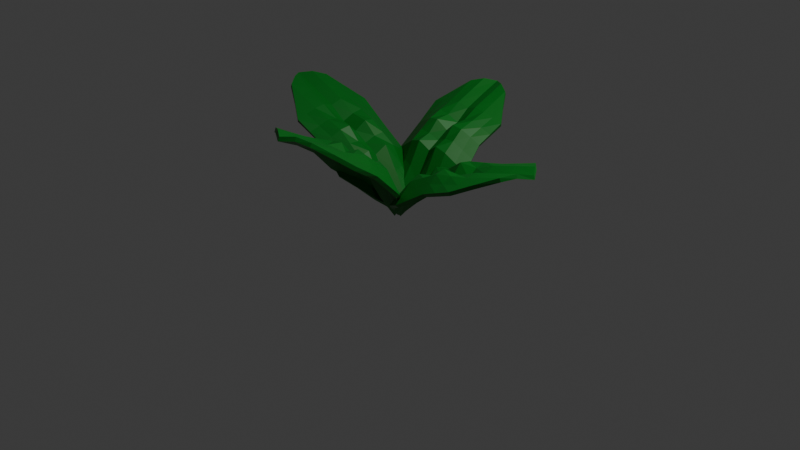 # Source: grass.blend  (saved by Blender 4.3.34; exported with 4.5.12 LTS)
import bpy
from mathutils import Matrix  # noqa: F401  (used for matrix-valued properties, if any)

bpy.ops.wm.read_factory_settings(use_empty=True)
scene = bpy.context.scene
scene.name = 'Scene'

# ---- collections
col_collection = bpy.data.collections.new('Collection'); scene.collection.children.link(col_collection)

# ---- materials (node trees are filled in below, after node groups)
mat_green = bpy.data.materials.new('green')

# ---- material node trees
mat_green.use_nodes = True; mat_green.node_tree.nodes.clear()
_N = mat_green.node_tree.nodes; _L = mat_green.node_tree.links
n0 = _N.new('ShaderNodeBsdfPrincipled'); n0.name = 'プリンシプルBSDF'; n0.location = (10, 300)
n0.inputs[0].default_value = (0.0, 0.1806, 0.01025, 1.0)
n1 = _N.new('ShaderNodeOutputMaterial'); n1.name = 'マテリアル出力'; n1.location = (300, 300)
_L.new(n0.outputs[0], n1.inputs[0])
n1.is_active_output = True

# ---- world
world_world = bpy.data.worlds.new('World'); scene.world = world_world
world_world.use_nodes = True; world_world.node_tree.nodes.clear()
_N = world_world.node_tree.nodes; _L = world_world.node_tree.links
n0 = _N.new('ShaderNodeOutputWorld'); n0.name = 'World Output'; n0.location = (300, 300)
n1 = _N.new('ShaderNodeBackground'); n1.name = 'Background'; n1.location = (10, 300)
n1.inputs[0].default_value = (0.05088, 0.05088, 0.05088, 1.0)
_L.new(n1.outputs[0], n0.inputs[0])
n0.is_active_output = True
world_world.color = (0.05088, 0.05088, 0.05088)
world_world.sun_shadow_jitter_overblur = 0.0

# ---- cameras
cam_camera = bpy.data.cameras.new('Camera')
cam_camera.clip_end = 100.0
cam_camera.ortho_scale = 7.314

# ---- lights
light_light = bpy.data.lights.new('Light', 'POINT')
light_light.energy = 1000.0
light_light.shadow_soft_size = 0.1

# ---- meshes
me_x = bpy.data.meshes.new('平面')
me_x.from_pydata([(0.0, 0.0, 0.0603), (1.827, 0.0, 0.6626), (0.8618, -0.4184, 0.4943), (0.8618, 0.4184, 0.4943), (0.8439, 0.0, 0.5466), (1.65, -0.2348, 0.6869), (0.5116, -0.4559, 0.3521), (0.154, 0.2348, 0.2311), (1.234, 0.4543, 0.5726), (1.65, 0.2348, 0.6869), (1.234, -0.4543, 0.5726), (0.154, -0.2348, 0.2311), (0.5116, 0.4559, 0.3521), (0.8499, 0.2149, 0.6216), (0.8499, -0.2149, 0.6216), (1.252, 0.0, 0.6102), (0.5047, 0.0, 0.4736), (0.5071, -0.2307, 0.5162), (1.247, -0.2291, 0.6373), (1.247, 0.2291, 0.6373), (0.5071, 0.2307, 0.5162), (1.745, 0.1174, 0.6995), (1.045, -0.4364, 0.5334), (0.07696, -0.1174, 0.1704), (0.6867, 0.4372, 0.4232), (0.8558, 0.3167, 0.5579), (0.8469, -0.1075, 0.6412), (1.552, 0.0, 0.6418), (0.6743, 0.0, 0.5073), (1.745, -0.1174, 0.6995), (0.6867, -0.4372, 0.4232), (0.07696, 0.1174, 0.1704), (1.045, 0.4364, 0.5334), (1.438, 0.3446, 0.6298), (1.438, -0.3446, 0.6298), (0.3328, -0.3454, 0.2916), (0.3328, 0.3454, 0.2916), (0.8469, 0.1075, 0.6412), (0.8558, -0.3167, 0.5579), (1.036, 0.0, 0.5425), (0.2523, 0.0, 0.245), (0.5059, -0.1153, 0.5556), (0.5093, -0.3433, 0.4342), (0.6785, -0.2228, 0.5683), (0.3305, -0.2327, 0.3737), (1.252, -0.1145, 0.652), (1.24, -0.3417, 0.6049), (1.451, -0.232, 0.6621), (1.039, -0.222, 0.628), (1.24, 0.3417, 0.6049), (1.252, 0.1145, 0.652), (1.451, 0.232, 0.6621), (1.039, 0.222, 0.628), (0.5093, 0.3433, 0.4342), (0.5059, 0.1153, 0.5556), (0.6785, 0.2228, 0.5683), (0.3305, 0.2327, 0.3737), (0.2914, 0.1164, 0.3643), (0.6764, 0.1114, 0.5597), (0.6826, 0.33, 0.4961), (1.038, 0.111, 0.6059), (1.505, 0.116, 0.6767), (1.041, -0.3292, 0.5814), (1.505, -0.116, 0.6767), (0.6826, -0.33, 0.4961), (0.6764, -0.1114, 0.5597), (0.2914, -0.1164, 0.3643), (1.038, -0.111, 0.6059), (1.041, 0.3292, 0.5814), (1.831, -1.258e-09, 0.6227), (0.8708, -0.3981, 0.461), (0.02515, 1.681e-09, 0.02926), (0.8708, 0.3981, 0.461), (0.8493, -4.457e-10, 0.507), (1.655, -0.2314, 0.6473), (0.5276, -0.4344, 0.3225), (0.1794, 0.2273, 0.2011), (1.24, 0.4419, 0.5351), (1.655, 0.2314, 0.6473), (1.24, -0.4419, 0.5351), (0.1794, -0.2273, 0.2011), (0.5276, 0.4344, 0.3225), (0.8563, 0.2045, 0.5836), (0.8563, -0.2045, 0.5836), (1.26, 0.0, 0.5708), (0.5231, -4.167e-10, 0.4381), (0.5233, -0.216, 0.4827), (1.251, -0.2224, 0.5981), (1.251, 0.2224, 0.5981), (0.5233, 0.216, 0.4827), (1.748, 0.1264, 0.6607), (1.053, -0.4202, 0.4976), (0.1014, -0.1286, 0.1408), (0.6968, 0.4151, 0.3914), (0.8636, 0.2965, 0.5243), (0.8519, -0.1185, 0.6031), (1.556, -1.604e-09, 0.602), (0.6832, 0.0, 0.4683), (1.748, -0.1264, 0.6607), (0.6968, -0.4151, 0.3914), (0.1014, 0.1286, 0.1408), (1.053, 0.4202, 0.4976), (1.443, 0.3341, 0.5915), (1.443, -0.3341, 0.5915), (0.3544, -0.3253, 0.2646), (0.3544, 0.3253, 0.2646), (0.8519, 0.1185, 0.6031), (0.8636, -0.2965, 0.5243), (1.039, -4.733e-10, 0.5026), (0.278, 8.536e-10, 0.2143), (0.5211, -0.1219, 0.5192), (0.5251, -0.3217, 0.4045), (0.6887, -0.2095, 0.532), (0.3545, -0.2192, 0.3447), (1.258, -0.1214, 0.613), (1.245, -0.3296, 0.5671), (1.456, -0.2251, 0.623), (1.041, -0.2142, 0.5888), (1.245, 0.3296, 0.5671), (1.258, 0.1214, 0.613), (1.456, 0.2251, 0.623), (1.041, 0.2142, 0.5888), (0.5251, 0.3217, 0.4045), (0.5211, 0.1219, 0.5192), (0.6887, 0.2095, 0.532), (0.3545, 0.2192, 0.3447), (0.3172, 0.1229, 0.3345), (0.6861, 0.1208, 0.5221), (0.6923, 0.308, 0.4641), (1.04, 0.1223, 0.5676), (1.509, 0.1214, 0.6373), (1.047, -0.313, 0.5453), (1.509, -0.1214, 0.6373), (0.6923, -0.308, 0.4641), (0.6861, -0.1208, 0.5221), (0.3172, -0.1229, 0.3345), (1.04, -0.1223, 0.5676), (1.047, 0.313, 0.5453)], [], [(20, 53, 56), (68, 32, 3, 25), (67, 39, 4, 26), (66, 40, 0, 23), (65, 28, 16, 41), (64, 43, 17, 42), (6, 42, 35), (63, 27, 15, 45), (5, 47, 34), (62, 48, 14, 38), (9, 33, 51), (61, 51, 19, 50), (60, 52, 13, 37), (59, 24, 12, 53), (58, 55, 20, 54), (57, 56, 7, 31), (54, 20, 56, 57), (16, 54, 57, 40), (40, 57, 31, 0), (37, 13, 55, 58), (4, 37, 58, 28), (28, 58, 54, 16), (25, 3, 24, 59), (13, 25, 59, 55), (55, 59, 53, 20), (50, 19, 52, 60), (15, 50, 60, 39), (39, 60, 37, 4), (21, 9, 51, 61), (1, 21, 61, 27), (27, 61, 50, 15), (33, 8, 49), (33, 49, 51), (51, 49, 19), (46, 18, 48, 62), (10, 46, 62, 22), (22, 62, 38, 2), (47, 18, 46), (47, 46, 34), (34, 46, 10), (29, 1, 27, 63), (5, 29, 63, 47), (47, 63, 45, 18), (42, 17, 44), (42, 44, 35), (35, 44, 11), (38, 14, 43, 64), (2, 38, 64, 30), (30, 64, 42, 6), (26, 4, 28, 65), (14, 26, 65, 43), (43, 65, 41, 17), (41, 16, 40, 66), (17, 41, 66, 44), (44, 66, 23, 11), (45, 15, 39, 67), (18, 45, 67, 48), (48, 67, 26, 14), (49, 8, 32, 68), (19, 49, 68, 52), (52, 68, 25, 13), (53, 12, 36), (53, 36, 56), (56, 36, 7), (89, 125, 122), (137, 94, 72, 101), (136, 95, 73, 108), (135, 92, 71, 109), (134, 110, 85, 97), (133, 111, 86, 112), (75, 104, 111), (132, 114, 84, 96), (74, 103, 116), (131, 107, 83, 117), (78, 120, 102), (130, 119, 88, 120), (129, 106, 82, 121), (128, 122, 81, 93), (127, 123, 89, 124), (126, 100, 76, 125), (123, 126, 125, 89), (85, 109, 126, 123), (109, 71, 100, 126), (106, 127, 124, 82), (73, 97, 127, 106), (97, 85, 123, 127), (94, 128, 93, 72), (82, 124, 128, 94), (124, 89, 122, 128), (119, 129, 121, 88), (84, 108, 129, 119), (108, 73, 106, 129), (90, 130, 120, 78), (69, 96, 130, 90), (96, 84, 119, 130), (102, 118, 77), (102, 120, 118), (120, 88, 118), (115, 131, 117, 87), (79, 91, 131, 115), (91, 70, 107, 131), (116, 115, 87), (116, 103, 115), (103, 79, 115), (98, 132, 96, 69), (74, 116, 132, 98), (116, 87, 114, 132), (111, 113, 86), (111, 104, 113), (104, 80, 113), (107, 133, 112, 83), (70, 99, 133, 107), (99, 75, 111, 133), (95, 134, 97, 73), (83, 112, 134, 95), (112, 86, 110, 134), (110, 135, 109, 85), (86, 113, 135, 110), (113, 80, 92, 135), (114, 136, 108, 84), (87, 117, 136, 114), (117, 83, 95, 136), (118, 137, 101, 77), (88, 121, 137, 118), (121, 82, 94, 137), (122, 105, 81), (122, 125, 105), (125, 76, 105), (1, 69, 90, 21), (2, 70, 91, 22), (0, 71, 92, 23), (3, 72, 93, 24), (5, 74, 98, 29), (6, 75, 99, 30), (7, 76, 100, 31), (8, 77, 101, 32), (9, 78, 102, 33), (10, 79, 103, 34), (11, 80, 104, 35), (12, 81, 105, 36), (21, 90, 78, 9), (22, 91, 79, 10), (23, 92, 80, 11), (24, 93, 81, 12), (29, 98, 69, 1), (30, 99, 70, 2), (31, 100, 71, 0), (32, 101, 72, 3), (33, 102, 77, 8), (34, 103, 74, 5), (35, 104, 75, 6), (36, 105, 76, 7)])
_uv = me_x.uv_layers.new(name='UVマップ')
_uv.uv.foreach_set('vector', [0.75, 0.75, 0.75, 0.875, 0.875, 0.75, 0.375, 0.875, 0.375, 1.0, 0.5, 1.0, 0.5, 0.875, 0.375, 0.375, 0.375, 0.5, 0.5, 0.5, 0.5, 0.375, 0.875, 0.375, 0.875, 0.5, 1.0, 0.5, 1.0, 0.375, 0.625, 0.375, 0.625, 0.5, 0.75, 0.5, 0.75, 0.375, 0.625, 0.125, 0.625, 0.25, 0.75, 0.25, 0.75, 0.125, 0.75, 0.0, 0.75, 0.125, 0.875, 0.125, 0.125, 0.375, 0.125, 0.5, 0.25, 0.5, 0.25, 0.375, 0.0, 0.25, 0.125, 0.25, 0.125, 0.125, 0.375, 0.125, 0.375, 0.25, 0.5, 0.25, 0.5, 0.125, 0.0, 0.75, 0.125, 0.875, 0.125, 0.75, 0.125, 0.625, 0.125, 0.75, 0.25, 0.75, 0.25, 0.625, 0.375, 0.625, 0.375, 0.75, 0.5, 0.75, 0.5, 0.625, 0.625, 0.875, 0.625, 1.0, 0.75, 1.0, 0.75, 0.875, 0.625, 0.625, 0.625, 0.75, 0.75, 0.75, 0.75, 0.625, 0.875, 0.625, 0.875, 0.75, 1.0, 0.75, 1.0, 0.625, 0.75, 0.625, 0.75, 0.75, 0.875, 0.75, 0.875, 0.625, 0.75, 0.5, 0.75, 0.625, 0.875, 0.625, 0.875, 0.5, 0.875, 0.5, 0.875, 0.625, 1.0, 0.625, 1.0, 0.5, 0.5, 0.625, 0.5, 0.75, 0.625, 0.75, 0.625, 0.625, 0.5, 0.5, 0.5, 0.625, 0.625, 0.625, 0.625, 0.5, 0.625, 0.5, 0.625, 0.625, 0.75, 0.625, 0.75, 0.5, 0.5, 0.875, 0.5, 1.0, 0.625, 1.0, 0.625, 0.875, 0.5, 0.75, 0.5, 0.875, 0.625, 0.875, 0.625, 0.75, 0.625, 0.75, 0.625, 0.875, 0.75, 0.875, 0.75, 0.75, 0.25, 0.625, 0.25, 0.75, 0.375, 0.75, 0.375, 0.625, 0.25, 0.5, 0.25, 0.625, 0.375, 0.625, 0.375, 0.5, 0.375, 0.5, 0.375, 0.625, 0.5, 0.625, 0.5, 0.5, 0.0, 0.625, 0.0, 0.75, 0.125, 0.75, 0.125, 0.625, 0.0, 0.5, 0.0, 0.625, 0.125, 0.625, 0.125, 0.5, 0.125, 0.5, 0.125, 0.625, 0.25, 0.625, 0.25, 0.5, 0.125, 0.875, 0.25, 1.0, 0.25, 0.875, 0.125, 0.875, 0.25, 0.875, 0.125, 0.75, 0.125, 0.75, 0.25, 0.875, 0.25, 0.75, 0.25, 0.125, 0.25, 0.25, 0.375, 0.25, 0.375, 0.125, 0.25, 0.0, 0.25, 0.125, 0.375, 0.125, 0.375, 0.0, 0.375, 0.0, 0.375, 0.125, 0.5, 0.125, 0.5, 0.0, 0.125, 0.25, 0.25, 0.25, 0.25, 0.125, 0.125, 0.25, 0.25, 0.125, 0.125, 0.125, 0.125, 0.125, 0.25, 0.125, 0.25, 0.0, 0.0, 0.375, 0.0, 0.5, 0.125, 0.5, 0.125, 0.375, 0.0, 0.25, 0.0, 0.375, 0.125, 0.375, 0.125, 0.25, 0.125, 0.25, 0.125, 0.375, 0.25, 0.375, 0.25, 0.25, 0.75, 0.125, 0.75, 0.25, 0.875, 0.25, 0.75, 0.125, 0.875, 0.25, 0.875, 0.125, 0.875, 0.125, 0.875, 0.25, 1.0, 0.25, 0.5, 0.125, 0.5, 0.25, 0.625, 0.25, 0.625, 0.125, 0.5, 0.0, 0.5, 0.125, 0.625, 0.125, 0.625, 0.0, 0.625, 0.0, 0.625, 0.125, 0.75, 0.125, 0.75, 0.0, 0.5, 0.375, 0.5, 0.5, 0.625, 0.5, 0.625, 0.375, 0.5, 0.25, 0.5, 0.375, 0.625, 0.375, 0.625, 0.25, 0.625, 0.25, 0.625, 0.375, 0.75, 0.375, 0.75, 0.25, 0.75, 0.375, 0.75, 0.5, 0.875, 0.5, 0.875, 0.375, 0.75, 0.25, 0.75, 0.375, 0.875, 0.375, 0.875, 0.25, 0.875, 0.25, 0.875, 0.375, 1.0, 0.375, 1.0, 0.25, 0.25, 0.375, 0.25, 0.5, 0.375, 0.5, 0.375, 0.375, 0.25, 0.25, 0.25, 0.375, 0.375, 0.375, 0.375, 0.25, 0.375, 0.25, 0.375, 0.375, 0.5, 0.375, 0.5, 0.25, 0.25, 0.875, 0.25, 1.0, 0.375, 1.0, 0.375, 0.875, 0.25, 0.75, 0.25, 0.875, 0.375, 0.875, 0.375, 0.75, 0.375, 0.75, 0.375, 0.875, 0.5, 0.875, 0.5, 0.75, 0.75, 0.875, 0.75, 1.0, 0.875, 0.875, 0.75, 0.875, 0.875, 0.875, 0.875, 0.75, 0.875, 0.75, 0.875, 0.875, 1.0, 0.75, 0.75, 0.75, 0.875, 0.75, 0.75, 0.875, 0.375, 0.875, 0.5, 0.875, 0.5, 1.0, 0.375, 1.0, 0.375, 0.375, 0.5, 0.375, 0.5, 0.5, 0.375, 0.5, 0.875, 0.375, 1.0, 0.375, 1.0, 0.5, 0.875, 0.5, 0.625, 0.375, 0.75, 0.375, 0.75, 0.5, 0.625, 0.5, 0.625, 0.125, 0.75, 0.125, 0.75, 0.25, 0.625, 0.25, 0.75, 0.0, 0.875, 0.125, 0.75, 0.125, 0.125, 0.375, 0.25, 0.375, 0.25, 0.5, 0.125, 0.5, 0.0, 0.25, 0.125, 0.125, 0.125, 0.25, 0.375, 0.125, 0.5, 0.125, 0.5, 0.25, 0.375, 0.25, 0.0, 0.75, 0.125, 0.75, 0.125, 0.875, 0.125, 0.625, 0.25, 0.625, 0.25, 0.75, 0.125, 0.75, 0.375, 0.625, 0.5, 0.625, 0.5, 0.75, 0.375, 0.75, 0.625, 0.875, 0.75, 0.875, 0.75, 1.0, 0.625, 1.0, 0.625, 0.625, 0.75, 0.625, 0.75, 0.75, 0.625, 0.75, 0.875, 0.625, 1.0, 0.625, 1.0, 0.75, 0.875, 0.75, 0.75, 0.625, 0.875, 0.625, 0.875, 0.75, 0.75, 0.75, 0.75, 0.5, 0.875, 0.5, 0.875, 0.625, 0.75, 0.625, 0.875, 0.5, 1.0, 0.5, 1.0, 0.625, 0.875, 0.625, 0.5, 0.625, 0.625, 0.625, 0.625, 0.75, 0.5, 0.75, 0.5, 0.5, 0.625, 0.5, 0.625, 0.625, 0.5, 0.625, 0.625, 0.5, 0.75, 0.5, 0.75, 0.625, 0.625, 0.625, 0.5, 0.875, 0.625, 0.875, 0.625, 1.0, 0.5, 1.0, 0.5, 0.75, 0.625, 0.75, 0.625, 0.875, 0.5, 0.875, 0.625, 0.75, 0.75, 0.75, 0.75, 0.875, 0.625, 0.875, 0.25, 0.625, 0.375, 0.625, 0.375, 0.75, 0.25, 0.75, 0.25, 0.5, 0.375, 0.5, 0.375, 0.625, 0.25, 0.625, 0.375, 0.5, 0.5, 0.5, 0.5, 0.625, 0.375, 0.625, 0.0, 0.625, 0.125, 0.625, 0.125, 0.75, 0.0, 0.75, 0.0, 0.5, 0.125, 0.5, 0.125, 0.625, 0.0, 0.625, 0.125, 0.5, 0.25, 0.5, 0.25, 0.625, 0.125, 0.625, 0.125, 0.875, 0.25, 0.875, 0.25, 1.0, 0.125, 0.875, 0.125, 0.75, 0.25, 0.875, 0.125, 0.75, 0.25, 0.75, 0.25, 0.875, 0.25, 0.125, 0.375, 0.125, 0.375, 0.25, 0.25, 0.25, 0.25, 0.0, 0.375, 0.0, 0.375, 0.125, 0.25, 0.125, 0.375, 0.0, 0.5, 0.0, 0.5, 0.125, 0.375, 0.125, 0.125, 0.25, 0.25, 0.125, 0.25, 0.25, 0.125, 0.25, 0.125, 0.125, 0.25, 0.125, 0.125, 0.125, 0.25, 0.0, 0.25, 0.125, 0.0, 0.375, 0.125, 0.375, 0.125, 0.5, 0.0, 0.5, 0.0, 0.25, 0.125, 0.25, 0.125, 0.375, 0.0, 0.375, 0.125, 0.25, 0.25, 0.25, 0.25, 0.375, 0.125, 0.375, 0.75, 0.125, 0.875, 0.25, 0.75, 0.25, 0.75, 0.125, 0.875, 0.125, 0.875, 0.25, 0.875, 0.125, 1.0, 0.25, 0.875, 0.25, 0.5, 0.125, 0.625, 0.125, 0.625, 0.25, 0.5, 0.25, 0.5, 0.0, 0.625, 0.0, 0.625, 0.125, 0.5, 0.125, 0.625, 0.0, 0.75, 0.0, 0.75, 0.125, 0.625, 0.125, 0.5, 0.375, 0.625, 0.375, 0.625, 0.5, 0.5, 0.5, 0.5, 0.25, 0.625, 0.25, 0.625, 0.375, 0.5, 0.375, 0.625, 0.25, 0.75, 0.25, 0.75, 0.375, 0.625, 0.375, 0.75, 0.375, 0.875, 0.375, 0.875, 0.5, 0.75, 0.5, 0.75, 0.25, 0.875, 0.25, 0.875, 0.375, 0.75, 0.375, 0.875, 0.25, 1.0, 0.25, 1.0, 0.375, 0.875, 0.375, 0.25, 0.375, 0.375, 0.375, 0.375, 0.5, 0.25, 0.5, 0.25, 0.25, 0.375, 0.25, 0.375, 0.375, 0.25, 0.375, 0.375, 0.25, 0.5, 0.25, 0.5, 0.375, 0.375, 0.375, 0.25, 0.875, 0.375, 0.875, 0.375, 1.0, 0.25, 1.0, 0.25, 0.75, 0.375, 0.75, 0.375, 0.875, 0.25, 0.875, 0.375, 0.75, 0.5, 0.75, 0.5, 0.875, 0.375, 0.875, 0.75, 0.875, 0.875, 0.875, 0.75, 1.0, 0.75, 0.875, 0.875, 0.75, 0.875, 0.875, 0.875, 0.75, 1.0, 0.75, 0.875, 0.875, 0.0, 0.5, 0.0, 0.5, 0.0, 0.625, 0.0, 0.625, 0.5, 0.0, 0.5, 0.0, 0.375, 0.0, 0.375, 0.0, 1.0, 0.5, 1.0, 0.5, 1.0, 0.375, 1.0, 0.375, 0.5, 1.0, 0.5, 1.0, 0.625, 1.0, 0.625, 1.0, 0.0, 0.25, 0.0, 0.25, 0.0, 0.375, 0.0, 0.375, 0.75, 0.0, 0.75, 0.0, 0.625, 0.0, 0.625, 0.0, 1.0, 0.75, 1.0, 0.75, 1.0, 0.625, 1.0, 0.625, 0.25, 1.0, 0.25, 1.0, 0.375, 1.0, 0.375, 1.0, 0.0, 0.75, 0.0, 0.75, 0.125, 0.875, 0.125, 0.875, 0.25, 0.0, 0.25, 0.0, 0.125, 0.125, 0.125, 0.125, 1.0, 0.25, 1.0, 0.25, 0.875, 0.125, 0.875, 0.125, 0.75, 1.0, 0.75, 1.0, 0.875, 0.875, 0.875, 0.875, 0.0, 0.625, 0.0, 0.625, 0.0, 0.75, 0.0, 0.75, 0.375, 0.0, 0.375, 0.0, 0.25, 0.0, 0.25, 0.0, 1.0, 0.375, 1.0, 0.375, 1.0, 0.25, 1.0, 0.25, 0.625, 1.0, 0.625, 1.0, 0.75, 1.0, 0.75, 1.0, 0.0, 0.375, 0.0, 0.375, 0.0, 0.5, 0.0, 0.5, 0.625, 0.0, 0.625, 0.0, 0.5, 0.0, 0.5, 0.0, 1.0, 0.625, 1.0, 0.625, 1.0, 0.5, 1.0, 0.5, 0.375, 1.0, 0.375, 1.0, 0.5, 1.0, 0.5, 1.0, 0.125, 0.875, 0.125, 0.875, 0.25, 1.0, 0.25, 1.0, 0.125, 0.125, 0.125, 0.125, 0.0, 0.25, 0.0, 0.25, 0.875, 0.125, 0.875, 0.125, 0.75, 0.0, 0.75, 0.0, 0.875, 0.875, 0.875, 0.875, 1.0, 0.75, 1.0, 0.75])
me_x.materials.append(mat_green)
me_x.update()
me_001 = bpy.data.meshes.new('平面.001')
me_001.from_pydata([(2.019, 6.813e-09, 0.6626), (1.054, -0.4184, 0.4943), (0.06594, 2.342e-09, 0.0603), (1.054, 0.4184, 0.4943), (1.036, 6.813e-09, 0.5466), (1.842, -0.2348, 0.6869), (0.7036, -0.4559, 0.3521), (0.3051, 0.2348, 0.2311), (1.426, 0.4543, 0.5726), (1.842, 0.2348, 0.6869), (1.426, -0.4543, 0.5726), (0.3051, -0.2348, 0.2311), (0.7036, 0.4559, 0.3521), (1.042, 0.2149, 0.6216), (1.042, -0.2149, 0.6216), (1.444, 6.813e-09, 0.6102), (0.6967, 6.813e-09, 0.4736), (0.6991, -0.2307, 0.5162), (1.439, -0.2291, 0.6373), (1.439, 0.2291, 0.6373), (0.6991, 0.2307, 0.5162), (1.937, 0.1174, 0.6995), (1.237, -0.4364, 0.5334), (0.1765, -0.1174, 0.1704), (0.8787, 0.4372, 0.4232), (1.048, 0.3167, 0.5579), (1.039, -0.1075, 0.6412), (1.744, 6.813e-09, 0.6418), (0.8663, 6.813e-09, 0.5073), (1.937, -0.1174, 0.6995), (0.8787, -0.4372, 0.4232), (0.1765, 0.1174, 0.1704), (1.237, 0.4364, 0.5334), (1.63, 0.3446, 0.6298), (1.63, -0.3446, 0.6298), (0.5245, -0.3454, 0.2916), (0.5245, 0.3454, 0.2916), (1.039, 0.1075, 0.6412), (1.048, -0.3167, 0.5579), (1.228, 6.813e-09, 0.5425), (0.3889, 4.849e-09, 0.245), (0.6979, -0.1153, 0.5556), (0.7013, -0.3433, 0.4342), (0.8705, -0.2228, 0.5683), (0.5207, -0.2327, 0.3737), (1.444, -0.1145, 0.652), (1.432, -0.3417, 0.6049), (1.643, -0.232, 0.6621), (1.231, -0.222, 0.628), (1.432, 0.3417, 0.6049), (1.444, 0.1145, 0.652), (1.643, 0.232, 0.6621), (1.231, 0.222, 0.628), (0.7013, 0.3433, 0.4342), (0.6979, 0.1153, 0.5556), (0.8705, 0.2228, 0.5683), (0.5207, 0.2327, 0.3737), (0.4689, 0.1164, 0.3643), (0.8684, 0.1114, 0.5597), (0.8746, 0.33, 0.4961), (1.23, 0.111, 0.6059), (1.697, 0.116, 0.6767), (1.233, -0.3292, 0.5814), (1.697, -0.116, 0.6767), (0.8746, -0.33, 0.4961), (0.8684, -0.1114, 0.5597), (0.4689, -0.1164, 0.3643), (1.23, -0.111, 0.6059), (1.233, 0.3292, 0.5814), (2.023, 6.813e-09, 0.6227), (1.063, -0.3981, 0.461), (0.08692, 4.756e-10, 0.02625), (1.063, 0.3981, 0.461), (1.041, 9.487e-09, 0.507), (1.847, -0.2314, 0.6473), (0.7196, -0.4343, 0.3225), (0.3265, 0.2251, 0.1987), (1.432, 0.4419, 0.5351), (1.847, 0.2314, 0.6473), (1.432, -0.4419, 0.5351), (0.3265, -0.2251, 0.1987), (0.7196, 0.4343, 0.3225), (1.048, 0.2045, 0.5836), (1.048, -0.2045, 0.5836), (1.452, 9.627e-09, 0.5708), (0.7136, 6.813e-09, 0.4374), (0.715, -0.2157, 0.4827), (1.443, -0.2224, 0.5981), (1.443, 0.2224, 0.5981), (0.715, 0.2157, 0.4827), (1.94, 0.1264, 0.6607), (1.245, -0.4202, 0.4976), (0.197, -0.1279, 0.1377), (0.8888, 0.4151, 0.3914), (1.056, 0.2965, 0.5243), (1.044, -0.1185, 0.6031), (1.748, 7.615e-09, 0.602), (0.8752, 1.129e-08, 0.4683), (1.94, -0.1264, 0.6607), (0.8888, -0.4151, 0.3914), (0.197, 0.1279, 0.1377), (1.245, 0.4202, 0.4976), (1.635, 0.3341, 0.5915), (1.635, -0.3341, 0.5915), (0.5448, -0.3247, 0.264), (0.5448, 0.3247, 0.264), (1.044, 0.1185, 0.6031), (1.056, -0.2965, 0.5243), (1.231, 9.653e-09, 0.5026), (0.4108, 1.913e-09, 0.2115), (0.7126, -0.1212, 0.5188), (0.7171, -0.3217, 0.4045), (0.8807, -0.2095, 0.532), (0.5429, -0.2179, 0.3439), (1.45, -0.1214, 0.613), (1.437, -0.3296, 0.5671), (1.648, -0.2251, 0.623), (1.233, -0.2142, 0.5888), (1.437, 0.3296, 0.5671), (1.45, 0.1214, 0.613), (1.648, 0.2251, 0.623), (1.233, 0.2142, 0.5888), (0.7171, 0.3217, 0.4045), (0.7126, 0.1212, 0.5188), (0.8807, 0.2095, 0.532), (0.5429, 0.2179, 0.3439), (0.4923, 0.1209, 0.3322), (0.8781, 0.1208, 0.5221), (0.8843, 0.308, 0.4641), (1.232, 0.1223, 0.5676), (1.701, 0.1214, 0.6373), (1.239, -0.313, 0.5453), (1.701, -0.1214, 0.6373), (0.8843, -0.308, 0.4641), (0.8781, -0.1208, 0.5221), (0.4923, -0.1209, 0.3322), (1.232, -0.1223, 0.5676), (1.239, 0.313, 0.5453)], [], [(20, 53, 56), (68, 32, 3, 25), (67, 39, 4, 26), (66, 40, 2, 23), (65, 28, 16, 41), (64, 43, 17, 42), (6, 42, 35), (63, 27, 15, 45), (5, 47, 34), (62, 48, 14, 38), (9, 33, 51), (61, 51, 19, 50), (60, 52, 13, 37), (59, 24, 12, 53), (58, 55, 20, 54), (57, 56, 7, 31), (54, 20, 56, 57), (16, 54, 57, 40), (40, 57, 31, 2), (37, 13, 55, 58), (4, 37, 58, 28), (28, 58, 54, 16), (25, 3, 24, 59), (13, 25, 59, 55), (55, 59, 53, 20), (50, 19, 52, 60), (15, 50, 60, 39), (39, 60, 37, 4), (21, 9, 51, 61), (0, 21, 61, 27), (27, 61, 50, 15), (33, 8, 49), (33, 49, 51), (51, 49, 19), (46, 18, 48, 62), (10, 46, 62, 22), (22, 62, 38, 1), (47, 18, 46), (47, 46, 34), (34, 46, 10), (29, 0, 27, 63), (5, 29, 63, 47), (47, 63, 45, 18), (42, 17, 44), (42, 44, 35), (35, 44, 11), (38, 14, 43, 64), (1, 38, 64, 30), (30, 64, 42, 6), (26, 4, 28, 65), (14, 26, 65, 43), (43, 65, 41, 17), (41, 16, 40, 66), (17, 41, 66, 44), (44, 66, 23, 11), (45, 15, 39, 67), (18, 45, 67, 48), (48, 67, 26, 14), (49, 8, 32, 68), (19, 49, 68, 52), (52, 68, 25, 13), (53, 12, 36), (53, 36, 56), (56, 36, 7), (89, 125, 122), (137, 94, 72, 101), (136, 95, 73, 108), (135, 92, 71, 109), (134, 110, 85, 97), (133, 111, 86, 112), (75, 104, 111), (132, 114, 84, 96), (74, 103, 116), (131, 107, 83, 117), (78, 120, 102), (130, 119, 88, 120), (129, 106, 82, 121), (128, 122, 81, 93), (127, 123, 89, 124), (126, 100, 76, 125), (123, 126, 125, 89), (85, 109, 126, 123), (109, 71, 100, 126), (106, 127, 124, 82), (73, 97, 127, 106), (97, 85, 123, 127), (94, 128, 93, 72), (82, 124, 128, 94), (124, 89, 122, 128), (119, 129, 121, 88), (84, 108, 129, 119), (108, 73, 106, 129), (90, 130, 120, 78), (69, 96, 130, 90), (96, 84, 119, 130), (102, 118, 77), (102, 120, 118), (120, 88, 118), (115, 131, 117, 87), (79, 91, 131, 115), (91, 70, 107, 131), (116, 115, 87), (116, 103, 115), (103, 79, 115), (98, 132, 96, 69), (74, 116, 132, 98), (116, 87, 114, 132), (111, 113, 86), (111, 104, 113), (104, 80, 113), (107, 133, 112, 83), (70, 99, 133, 107), (99, 75, 111, 133), (95, 134, 97, 73), (83, 112, 134, 95), (112, 86, 110, 134), (110, 135, 109, 85), (86, 113, 135, 110), (113, 80, 92, 135), (114, 136, 108, 84), (87, 117, 136, 114), (117, 83, 95, 136), (118, 137, 101, 77), (88, 121, 137, 118), (121, 82, 94, 137), (122, 105, 81), (122, 125, 105), (125, 76, 105), (0, 69, 90, 21), (1, 70, 91, 22), (2, 71, 92, 23), (3, 72, 93, 24), (5, 74, 98, 29), (6, 75, 99, 30), (7, 76, 100, 31), (8, 77, 101, 32), (9, 78, 102, 33), (10, 79, 103, 34), (11, 80, 104, 35), (12, 81, 105, 36), (21, 90, 78, 9), (22, 91, 79, 10), (23, 92, 80, 11), (24, 93, 81, 12), (29, 98, 69, 0), (30, 99, 70, 1), (31, 100, 71, 2), (32, 101, 72, 3), (33, 102, 77, 8), (34, 103, 74, 5), (35, 104, 75, 6), (36, 105, 76, 7)])
_uv = me_001.uv_layers.new(name='UVマップ')
_uv.uv.foreach_set('vector', [0.75, 0.75, 0.75, 0.875, 0.875, 0.75, 0.375, 0.875, 0.375, 1.0, 0.5, 1.0, 0.5, 0.875, 0.375, 0.375, 0.375, 0.5, 0.5, 0.5, 0.5, 0.375, 0.875, 0.375, 0.875, 0.5, 1.0, 0.5, 1.0, 0.375, 0.625, 0.375, 0.625, 0.5, 0.75, 0.5, 0.75, 0.375, 0.625, 0.125, 0.625, 0.25, 0.75, 0.25, 0.75, 0.125, 0.75, 0.0, 0.75, 0.125, 0.875, 0.125, 0.125, 0.375, 0.125, 0.5, 0.25, 0.5, 0.25, 0.375, 0.0, 0.25, 0.125, 0.25, 0.125, 0.125, 0.375, 0.125, 0.375, 0.25, 0.5, 0.25, 0.5, 0.125, 0.0, 0.75, 0.125, 0.875, 0.125, 0.75, 0.125, 0.625, 0.125, 0.75, 0.25, 0.75, 0.25, 0.625, 0.375, 0.625, 0.375, 0.75, 0.5, 0.75, 0.5, 0.625, 0.625, 0.875, 0.625, 1.0, 0.75, 1.0, 0.75, 0.875, 0.625, 0.625, 0.625, 0.75, 0.75, 0.75, 0.75, 0.625, 0.875, 0.625, 0.875, 0.75, 1.0, 0.75, 1.0, 0.625, 0.75, 0.625, 0.75, 0.75, 0.875, 0.75, 0.875, 0.625, 0.75, 0.5, 0.75, 0.625, 0.875, 0.625, 0.875, 0.5, 0.875, 0.5, 0.875, 0.625, 1.0, 0.625, 1.0, 0.5, 0.5, 0.625, 0.5, 0.75, 0.625, 0.75, 0.625, 0.625, 0.5, 0.5, 0.5, 0.625, 0.625, 0.625, 0.625, 0.5, 0.625, 0.5, 0.625, 0.625, 0.75, 0.625, 0.75, 0.5, 0.5, 0.875, 0.5, 1.0, 0.625, 1.0, 0.625, 0.875, 0.5, 0.75, 0.5, 0.875, 0.625, 0.875, 0.625, 0.75, 0.625, 0.75, 0.625, 0.875, 0.75, 0.875, 0.75, 0.75, 0.25, 0.625, 0.25, 0.75, 0.375, 0.75, 0.375, 0.625, 0.25, 0.5, 0.25, 0.625, 0.375, 0.625, 0.375, 0.5, 0.375, 0.5, 0.375, 0.625, 0.5, 0.625, 0.5, 0.5, 0.0, 0.625, 0.0, 0.75, 0.125, 0.75, 0.125, 0.625, 0.0, 0.5, 0.0, 0.625, 0.125, 0.625, 0.125, 0.5, 0.125, 0.5, 0.125, 0.625, 0.25, 0.625, 0.25, 0.5, 0.125, 0.875, 0.25, 1.0, 0.25, 0.875, 0.125, 0.875, 0.25, 0.875, 0.125, 0.75, 0.125, 0.75, 0.25, 0.875, 0.25, 0.75, 0.25, 0.125, 0.25, 0.25, 0.375, 0.25, 0.375, 0.125, 0.25, 0.0, 0.25, 0.125, 0.375, 0.125, 0.375, 0.0, 0.375, 0.0, 0.375, 0.125, 0.5, 0.125, 0.5, 0.0, 0.125, 0.25, 0.25, 0.25, 0.25, 0.125, 0.125, 0.25, 0.25, 0.125, 0.125, 0.125, 0.125, 0.125, 0.25, 0.125, 0.25, 0.0, 0.0, 0.375, 0.0, 0.5, 0.125, 0.5, 0.125, 0.375, 0.0, 0.25, 0.0, 0.375, 0.125, 0.375, 0.125, 0.25, 0.125, 0.25, 0.125, 0.375, 0.25, 0.375, 0.25, 0.25, 0.75, 0.125, 0.75, 0.25, 0.875, 0.25, 0.75, 0.125, 0.875, 0.25, 0.875, 0.125, 0.875, 0.125, 0.875, 0.25, 1.0, 0.25, 0.5, 0.125, 0.5, 0.25, 0.625, 0.25, 0.625, 0.125, 0.5, 0.0, 0.5, 0.125, 0.625, 0.125, 0.625, 0.0, 0.625, 0.0, 0.625, 0.125, 0.75, 0.125, 0.75, 0.0, 0.5, 0.375, 0.5, 0.5, 0.625, 0.5, 0.625, 0.375, 0.5, 0.25, 0.5, 0.375, 0.625, 0.375, 0.625, 0.25, 0.625, 0.25, 0.625, 0.375, 0.75, 0.375, 0.75, 0.25, 0.75, 0.375, 0.75, 0.5, 0.875, 0.5, 0.875, 0.375, 0.75, 0.25, 0.75, 0.375, 0.875, 0.375, 0.875, 0.25, 0.875, 0.25, 0.875, 0.375, 1.0, 0.375, 1.0, 0.25, 0.25, 0.375, 0.25, 0.5, 0.375, 0.5, 0.375, 0.375, 0.25, 0.25, 0.25, 0.375, 0.375, 0.375, 0.375, 0.25, 0.375, 0.25, 0.375, 0.375, 0.5, 0.375, 0.5, 0.25, 0.25, 0.875, 0.25, 1.0, 0.375, 1.0, 0.375, 0.875, 0.25, 0.75, 0.25, 0.875, 0.375, 0.875, 0.375, 0.75, 0.375, 0.75, 0.375, 0.875, 0.5, 0.875, 0.5, 0.75, 0.75, 0.875, 0.75, 1.0, 0.875, 0.875, 0.75, 0.875, 0.875, 0.875, 0.875, 0.75, 0.875, 0.75, 0.875, 0.875, 1.0, 0.75, 0.75, 0.75, 0.875, 0.75, 0.75, 0.875, 0.375, 0.875, 0.5, 0.875, 0.5, 1.0, 0.375, 1.0, 0.375, 0.375, 0.5, 0.375, 0.5, 0.5, 0.375, 0.5, 0.875, 0.375, 1.0, 0.375, 1.0, 0.5, 0.875, 0.5, 0.625, 0.375, 0.75, 0.375, 0.75, 0.5, 0.625, 0.5, 0.625, 0.125, 0.75, 0.125, 0.75, 0.25, 0.625, 0.25, 0.75, 0.0, 0.875, 0.125, 0.75, 0.125, 0.125, 0.375, 0.25, 0.375, 0.25, 0.5, 0.125, 0.5, 0.0, 0.25, 0.125, 0.125, 0.125, 0.25, 0.375, 0.125, 0.5, 0.125, 0.5, 0.25, 0.375, 0.25, 0.0, 0.75, 0.125, 0.75, 0.125, 0.875, 0.125, 0.625, 0.25, 0.625, 0.25, 0.75, 0.125, 0.75, 0.375, 0.625, 0.5, 0.625, 0.5, 0.75, 0.375, 0.75, 0.625, 0.875, 0.75, 0.875, 0.75, 1.0, 0.625, 1.0, 0.625, 0.625, 0.75, 0.625, 0.75, 0.75, 0.625, 0.75, 0.875, 0.625, 1.0, 0.625, 1.0, 0.75, 0.875, 0.75, 0.75, 0.625, 0.875, 0.625, 0.875, 0.75, 0.75, 0.75, 0.75, 0.5, 0.875, 0.5, 0.875, 0.625, 0.75, 0.625, 0.875, 0.5, 1.0, 0.5, 1.0, 0.625, 0.875, 0.625, 0.5, 0.625, 0.625, 0.625, 0.625, 0.75, 0.5, 0.75, 0.5, 0.5, 0.625, 0.5, 0.625, 0.625, 0.5, 0.625, 0.625, 0.5, 0.75, 0.5, 0.75, 0.625, 0.625, 0.625, 0.5, 0.875, 0.625, 0.875, 0.625, 1.0, 0.5, 1.0, 0.5, 0.75, 0.625, 0.75, 0.625, 0.875, 0.5, 0.875, 0.625, 0.75, 0.75, 0.75, 0.75, 0.875, 0.625, 0.875, 0.25, 0.625, 0.375, 0.625, 0.375, 0.75, 0.25, 0.75, 0.25, 0.5, 0.375, 0.5, 0.375, 0.625, 0.25, 0.625, 0.375, 0.5, 0.5, 0.5, 0.5, 0.625, 0.375, 0.625, 0.0, 0.625, 0.125, 0.625, 0.125, 0.75, 0.0, 0.75, 0.0, 0.5, 0.125, 0.5, 0.125, 0.625, 0.0, 0.625, 0.125, 0.5, 0.25, 0.5, 0.25, 0.625, 0.125, 0.625, 0.125, 0.875, 0.25, 0.875, 0.25, 1.0, 0.125, 0.875, 0.125, 0.75, 0.25, 0.875, 0.125, 0.75, 0.25, 0.75, 0.25, 0.875, 0.25, 0.125, 0.375, 0.125, 0.375, 0.25, 0.25, 0.25, 0.25, 0.0, 0.375, 0.0, 0.375, 0.125, 0.25, 0.125, 0.375, 0.0, 0.5, 0.0, 0.5, 0.125, 0.375, 0.125, 0.125, 0.25, 0.25, 0.125, 0.25, 0.25, 0.125, 0.25, 0.125, 0.125, 0.25, 0.125, 0.125, 0.125, 0.25, 0.0, 0.25, 0.125, 0.0, 0.375, 0.125, 0.375, 0.125, 0.5, 0.0, 0.5, 0.0, 0.25, 0.125, 0.25, 0.125, 0.375, 0.0, 0.375, 0.125, 0.25, 0.25, 0.25, 0.25, 0.375, 0.125, 0.375, 0.75, 0.125, 0.875, 0.25, 0.75, 0.25, 0.75, 0.125, 0.875, 0.125, 0.875, 0.25, 0.875, 0.125, 1.0, 0.25, 0.875, 0.25, 0.5, 0.125, 0.625, 0.125, 0.625, 0.25, 0.5, 0.25, 0.5, 0.0, 0.625, 0.0, 0.625, 0.125, 0.5, 0.125, 0.625, 0.0, 0.75, 0.0, 0.75, 0.125, 0.625, 0.125, 0.5, 0.375, 0.625, 0.375, 0.625, 0.5, 0.5, 0.5, 0.5, 0.25, 0.625, 0.25, 0.625, 0.375, 0.5, 0.375, 0.625, 0.25, 0.75, 0.25, 0.75, 0.375, 0.625, 0.375, 0.75, 0.375, 0.875, 0.375, 0.875, 0.5, 0.75, 0.5, 0.75, 0.25, 0.875, 0.25, 0.875, 0.375, 0.75, 0.375, 0.875, 0.25, 1.0, 0.25, 1.0, 0.375, 0.875, 0.375, 0.25, 0.375, 0.375, 0.375, 0.375, 0.5, 0.25, 0.5, 0.25, 0.25, 0.375, 0.25, 0.375, 0.375, 0.25, 0.375, 0.375, 0.25, 0.5, 0.25, 0.5, 0.375, 0.375, 0.375, 0.25, 0.875, 0.375, 0.875, 0.375, 1.0, 0.25, 1.0, 0.25, 0.75, 0.375, 0.75, 0.375, 0.875, 0.25, 0.875, 0.375, 0.75, 0.5, 0.75, 0.5, 0.875, 0.375, 0.875, 0.75, 0.875, 0.875, 0.875, 0.75, 1.0, 0.75, 0.875, 0.875, 0.75, 0.875, 0.875, 0.875, 0.75, 1.0, 0.75, 0.875, 0.875, 0.0, 0.5, 0.0, 0.5, 0.0, 0.625, 0.0, 0.625, 0.5, 0.0, 0.5, 0.0, 0.375, 0.0, 0.375, 0.0, 1.0, 0.5, 1.0, 0.5, 1.0, 0.375, 1.0, 0.375, 0.5, 1.0, 0.5, 1.0, 0.625, 1.0, 0.625, 1.0, 0.0, 0.25, 0.0, 0.25, 0.0, 0.375, 0.0, 0.375, 0.75, 0.0, 0.75, 0.0, 0.625, 0.0, 0.625, 0.0, 1.0, 0.75, 1.0, 0.75, 1.0, 0.625, 1.0, 0.625, 0.25, 1.0, 0.25, 1.0, 0.375, 1.0, 0.375, 1.0, 0.0, 0.75, 0.0, 0.75, 0.125, 0.875, 0.125, 0.875, 0.25, 0.0, 0.25, 0.0, 0.125, 0.125, 0.125, 0.125, 1.0, 0.25, 1.0, 0.25, 0.875, 0.125, 0.875, 0.125, 0.75, 1.0, 0.75, 1.0, 0.875, 0.875, 0.875, 0.875, 0.0, 0.625, 0.0, 0.625, 0.0, 0.75, 0.0, 0.75, 0.375, 0.0, 0.375, 0.0, 0.25, 0.0, 0.25, 0.0, 1.0, 0.375, 1.0, 0.375, 1.0, 0.25, 1.0, 0.25, 0.625, 1.0, 0.625, 1.0, 0.75, 1.0, 0.75, 1.0, 0.0, 0.375, 0.0, 0.375, 0.0, 0.5, 0.0, 0.5, 0.625, 0.0, 0.625, 0.0, 0.5, 0.0, 0.5, 0.0, 1.0, 0.625, 1.0, 0.625, 1.0, 0.5, 1.0, 0.5, 0.375, 1.0, 0.375, 1.0, 0.5, 1.0, 0.5, 1.0, 0.125, 0.875, 0.125, 0.875, 0.25, 1.0, 0.25, 1.0, 0.125, 0.125, 0.125, 0.125, 0.0, 0.25, 0.0, 0.25, 0.875, 0.125, 0.875, 0.125, 0.75, 0.0, 0.75, 0.0, 0.875, 0.875, 0.875, 0.875, 1.0, 0.75, 1.0, 0.75])
me_001.materials.append(mat_green)
me_001.update()
me_002 = bpy.data.meshes.new('平面.002')
me_002.from_pydata([(-1.827, 0.0, 0.6626), (-0.8618, -0.4184, 0.4943), (0.0, 0.0, 0.0603), (-0.8618, 0.4184, 0.4943), (-0.8439, 0.0, 0.5466), (-1.65, -0.2348, 0.6869), (-0.5116, -0.4559, 0.3521), (-0.154, 0.2348, 0.2311), (-1.234, 0.4543, 0.5726), (-1.65, 0.2348, 0.6869), (-1.234, -0.4543, 0.5726), (-0.154, -0.2348, 0.2311), (-0.5116, 0.4559, 0.3521), (-0.8499, 0.2149, 0.6216), (-0.8499, -0.2149, 0.6216), (-1.252, 0.0, 0.6102), (-0.5047, 0.0, 0.4736), (-0.5071, -0.2307, 0.5162), (-1.247, -0.2291, 0.6373), (-1.247, 0.2291, 0.6373), (-0.5071, 0.2307, 0.5162), (-1.745, 0.1174, 0.6995), (-1.045, -0.4364, 0.5334), (-0.07696, -0.1174, 0.1704), (-0.6867, 0.4372, 0.4232), (-0.8558, 0.3167, 0.5579), (-0.8469, -0.1075, 0.6412), (-1.552, 0.0, 0.6418), (-0.6743, 0.0, 0.5073), (-1.745, -0.1174, 0.6995), (-0.6867, -0.4372, 0.4232), (-0.07696, 0.1174, 0.1704), (-1.045, 0.4364, 0.5334), (-1.438, 0.3446, 0.6298), (-1.438, -0.3446, 0.6298), (-0.3328, -0.3454, 0.2916), (-0.3328, 0.3454, 0.2916), (-0.8469, 0.1075, 0.6412), (-0.8558, -0.3167, 0.5579), (-1.036, 0.0, 0.5425), (-0.2523, 0.0, 0.245), (-0.5059, -0.1153, 0.5556), (-0.5093, -0.3433, 0.4342), (-0.6785, -0.2228, 0.5683), (-0.3305, -0.2327, 0.3737), (-1.252, -0.1145, 0.652), (-1.24, -0.3417, 0.6049), (-1.451, -0.232, 0.6621), (-1.039, -0.222, 0.628), (-1.24, 0.3417, 0.6049), (-1.252, 0.1145, 0.652), (-1.451, 0.232, 0.6621), (-1.039, 0.222, 0.628), (-0.5093, 0.3433, 0.4342), (-0.5059, 0.1153, 0.5556), (-0.6785, 0.2228, 0.5683), (-0.3305, 0.2327, 0.3737), (-0.2914, 0.1164, 0.3643), (-0.6764, 0.1114, 0.5597), (-0.6826, 0.33, 0.4961), (-1.038, 0.111, 0.6059), (-1.505, 0.116, 0.6767), (-1.041, -0.3292, 0.5814), (-1.505, -0.116, 0.6767), (-0.6826, -0.33, 0.4961), (-0.6764, -0.1114, 0.5597), (-0.2914, -0.1164, 0.3643), (-1.038, -0.111, 0.6059), (-1.041, 0.3292, 0.5814), (-1.831, -1.258e-09, 0.6227), (-0.8708, -0.3981, 0.461), (-0.02515, 1.681e-09, 0.02926), (-0.8708, 0.3981, 0.461), (-0.8493, -4.457e-10, 0.507), (-1.655, -0.2314, 0.6473), (-0.5276, -0.4344, 0.3225), (-0.1794, 0.2273, 0.2011), (-1.24, 0.4419, 0.5351), (-1.655, 0.2314, 0.6473), (-1.24, -0.4419, 0.5351), (-0.1794, -0.2273, 0.2011), (-0.5276, 0.4344, 0.3225), (-0.8563, 0.2045, 0.5836), (-0.8563, -0.2045, 0.5836), (-1.26, 0.0, 0.5708), (-0.5231, -4.167e-10, 0.4381), (-0.5233, -0.216, 0.4827), (-1.251, -0.2224, 0.5981), (-1.251, 0.2224, 0.5981), (-0.5233, 0.216, 0.4827), (-1.748, 0.1264, 0.6607), (-1.053, -0.4202, 0.4976), (-0.1014, -0.1286, 0.1408), (-0.6968, 0.4151, 0.3914), (-0.8636, 0.2965, 0.5243), (-0.8519, -0.1185, 0.6031), (-1.556, -1.604e-09, 0.602), (-0.6832, 0.0, 0.4683), (-1.748, -0.1264, 0.6607), (-0.6968, -0.4151, 0.3914), (-0.1014, 0.1286, 0.1408), (-1.053, 0.4202, 0.4976), (-1.443, 0.3341, 0.5915), (-1.443, -0.3341, 0.5915), (-0.3544, -0.3253, 0.2646), (-0.3544, 0.3253, 0.2646), (-0.8519, 0.1185, 0.6031), (-0.8636, -0.2965, 0.5243), (-1.039, -4.733e-10, 0.5026), (-0.278, 8.536e-10, 0.2143), (-0.5211, -0.1219, 0.5192), (-0.5251, -0.3217, 0.4045), (-0.6887, -0.2095, 0.532), (-0.3545, -0.2192, 0.3447), (-1.258, -0.1214, 0.613), (-1.245, -0.3296, 0.5671), (-1.456, -0.2251, 0.623), (-1.041, -0.2142, 0.5888), (-1.245, 0.3296, 0.5671), (-1.258, 0.1214, 0.613), (-1.456, 0.2251, 0.623), (-1.041, 0.2142, 0.5888), (-0.5251, 0.3217, 0.4045), (-0.5211, 0.1219, 0.5192), (-0.6887, 0.2095, 0.532), (-0.3545, 0.2192, 0.3447), (-0.3172, 0.1229, 0.3345), (-0.6861, 0.1208, 0.5221), (-0.6923, 0.308, 0.4641), (-1.04, 0.1223, 0.5676), (-1.509, 0.1214, 0.6373), (-1.047, -0.313, 0.5453), (-1.509, -0.1214, 0.6373), (-0.6923, -0.308, 0.4641), (-0.6861, -0.1208, 0.5221), (-0.3172, -0.1229, 0.3345), (-1.04, -0.1223, 0.5676), (-1.047, 0.313, 0.5453)], [], [(20, 56, 53), (68, 25, 3, 32), (67, 26, 4, 39), (66, 23, 2, 40), (65, 41, 16, 28), (64, 42, 17, 43), (6, 35, 42), (63, 45, 15, 27), (5, 34, 47), (62, 38, 14, 48), (9, 51, 33), (61, 50, 19, 51), (60, 37, 13, 52), (59, 53, 12, 24), (58, 54, 20, 55), (57, 31, 7, 56), (54, 57, 56, 20), (16, 40, 57, 54), (40, 2, 31, 57), (37, 58, 55, 13), (4, 28, 58, 37), (28, 16, 54, 58), (25, 59, 24, 3), (13, 55, 59, 25), (55, 20, 53, 59), (50, 60, 52, 19), (15, 39, 60, 50), (39, 4, 37, 60), (21, 61, 51, 9), (0, 27, 61, 21), (27, 15, 50, 61), (33, 49, 8), (33, 51, 49), (51, 19, 49), (46, 62, 48, 18), (10, 22, 62, 46), (22, 1, 38, 62), (47, 46, 18), (47, 34, 46), (34, 10, 46), (29, 63, 27, 0), (5, 47, 63, 29), (47, 18, 45, 63), (42, 44, 17), (42, 35, 44), (35, 11, 44), (38, 64, 43, 14), (1, 30, 64, 38), (30, 6, 42, 64), (26, 65, 28, 4), (14, 43, 65, 26), (43, 17, 41, 65), (41, 66, 40, 16), (17, 44, 66, 41), (44, 11, 23, 66), (45, 67, 39, 15), (18, 48, 67, 45), (48, 14, 26, 67), (49, 68, 32, 8), (19, 52, 68, 49), (52, 13, 25, 68), (53, 36, 12), (53, 56, 36), (56, 7, 36), (89, 122, 125), (137, 101, 72, 94), (136, 108, 73, 95), (135, 109, 71, 92), (134, 97, 85, 110), (133, 112, 86, 111), (75, 111, 104), (132, 96, 84, 114), (74, 116, 103), (131, 117, 83, 107), (78, 102, 120), (130, 120, 88, 119), (129, 121, 82, 106), (128, 93, 81, 122), (127, 124, 89, 123), (126, 125, 76, 100), (123, 89, 125, 126), (85, 123, 126, 109), (109, 126, 100, 71), (106, 82, 124, 127), (73, 106, 127, 97), (97, 127, 123, 85), (94, 72, 93, 128), (82, 94, 128, 124), (124, 128, 122, 89), (119, 88, 121, 129), (84, 119, 129, 108), (108, 129, 106, 73), (90, 78, 120, 130), (69, 90, 130, 96), (96, 130, 119, 84), (102, 77, 118), (102, 118, 120), (120, 118, 88), (115, 87, 117, 131), (79, 115, 131, 91), (91, 131, 107, 70), (116, 87, 115), (116, 115, 103), (103, 115, 79), (98, 69, 96, 132), (74, 98, 132, 116), (116, 132, 114, 87), (111, 86, 113), (111, 113, 104), (104, 113, 80), (107, 83, 112, 133), (70, 107, 133, 99), (99, 133, 111, 75), (95, 73, 97, 134), (83, 95, 134, 112), (112, 134, 110, 86), (110, 85, 109, 135), (86, 110, 135, 113), (113, 135, 92, 80), (114, 84, 108, 136), (87, 114, 136, 117), (117, 136, 95, 83), (118, 77, 101, 137), (88, 118, 137, 121), (121, 137, 94, 82), (122, 81, 105), (122, 105, 125), (125, 105, 76), (0, 21, 90, 69), (1, 22, 91, 70), (2, 23, 92, 71), (3, 24, 93, 72), (5, 29, 98, 74), (6, 30, 99, 75), (7, 31, 100, 76), (8, 32, 101, 77), (9, 33, 102, 78), (10, 34, 103, 79), (11, 35, 104, 80), (12, 36, 105, 81), (21, 9, 78, 90), (22, 10, 79, 91), (23, 11, 80, 92), (24, 12, 81, 93), (29, 0, 69, 98), (30, 1, 70, 99), (31, 2, 71, 100), (32, 3, 72, 101), (33, 8, 77, 102), (34, 5, 74, 103), (35, 6, 75, 104), (36, 7, 76, 105)])
_uv = me_002.uv_layers.new(name='UVマップ')
_uv.uv.foreach_set('vector', [0.75, 0.75, 0.875, 0.75, 0.75, 0.875, 0.375, 0.875, 0.5, 0.875, 0.5, 1.0, 0.375, 1.0, 0.375, 0.375, 0.5, 0.375, 0.5, 0.5, 0.375, 0.5, 0.875, 0.375, 1.0, 0.375, 1.0, 0.5, 0.875, 0.5, 0.625, 0.375, 0.75, 0.375, 0.75, 0.5, 0.625, 0.5, 0.625, 0.125, 0.75, 0.125, 0.75, 0.25, 0.625, 0.25, 0.75, 0.0, 0.875, 0.125, 0.75, 0.125, 0.125, 0.375, 0.25, 0.375, 0.25, 0.5, 0.125, 0.5, 0.0, 0.25, 0.125, 0.125, 0.125, 0.25, 0.375, 0.125, 0.5, 0.125, 0.5, 0.25, 0.375, 0.25, 0.0, 0.75, 0.125, 0.75, 0.125, 0.875, 0.125, 0.625, 0.25, 0.625, 0.25, 0.75, 0.125, 0.75, 0.375, 0.625, 0.5, 0.625, 0.5, 0.75, 0.375, 0.75, 0.625, 0.875, 0.75, 0.875, 0.75, 1.0, 0.625, 1.0, 0.625, 0.625, 0.75, 0.625, 0.75, 0.75, 0.625, 0.75, 0.875, 0.625, 1.0, 0.625, 1.0, 0.75, 0.875, 0.75, 0.75, 0.625, 0.875, 0.625, 0.875, 0.75, 0.75, 0.75, 0.75, 0.5, 0.875, 0.5, 0.875, 0.625, 0.75, 0.625, 0.875, 0.5, 1.0, 0.5, 1.0, 0.625, 0.875, 0.625, 0.5, 0.625, 0.625, 0.625, 0.625, 0.75, 0.5, 0.75, 0.5, 0.5, 0.625, 0.5, 0.625, 0.625, 0.5, 0.625, 0.625, 0.5, 0.75, 0.5, 0.75, 0.625, 0.625, 0.625, 0.5, 0.875, 0.625, 0.875, 0.625, 1.0, 0.5, 1.0, 0.5, 0.75, 0.625, 0.75, 0.625, 0.875, 0.5, 0.875, 0.625, 0.75, 0.75, 0.75, 0.75, 0.875, 0.625, 0.875, 0.25, 0.625, 0.375, 0.625, 0.375, 0.75, 0.25, 0.75, 0.25, 0.5, 0.375, 0.5, 0.375, 0.625, 0.25, 0.625, 0.375, 0.5, 0.5, 0.5, 0.5, 0.625, 0.375, 0.625, 0.0, 0.625, 0.125, 0.625, 0.125, 0.75, 0.0, 0.75, 0.0, 0.5, 0.125, 0.5, 0.125, 0.625, 0.0, 0.625, 0.125, 0.5, 0.25, 0.5, 0.25, 0.625, 0.125, 0.625, 0.125, 0.875, 0.25, 0.875, 0.25, 1.0, 0.125, 0.875, 0.125, 0.75, 0.25, 0.875, 0.125, 0.75, 0.25, 0.75, 0.25, 0.875, 0.25, 0.125, 0.375, 0.125, 0.375, 0.25, 0.25, 0.25, 0.25, 0.0, 0.375, 0.0, 0.375, 0.125, 0.25, 0.125, 0.375, 0.0, 0.5, 0.0, 0.5, 0.125, 0.375, 0.125, 0.125, 0.25, 0.25, 0.125, 0.25, 0.25, 0.125, 0.25, 0.125, 0.125, 0.25, 0.125, 0.125, 0.125, 0.25, 0.0, 0.25, 0.125, 0.0, 0.375, 0.125, 0.375, 0.125, 0.5, 0.0, 0.5, 0.0, 0.25, 0.125, 0.25, 0.125, 0.375, 0.0, 0.375, 0.125, 0.25, 0.25, 0.25, 0.25, 0.375, 0.125, 0.375, 0.75, 0.125, 0.875, 0.25, 0.75, 0.25, 0.75, 0.125, 0.875, 0.125, 0.875, 0.25, 0.875, 0.125, 1.0, 0.25, 0.875, 0.25, 0.5, 0.125, 0.625, 0.125, 0.625, 0.25, 0.5, 0.25, 0.5, 0.0, 0.625, 0.0, 0.625, 0.125, 0.5, 0.125, 0.625, 0.0, 0.75, 0.0, 0.75, 0.125, 0.625, 0.125, 0.5, 0.375, 0.625, 0.375, 0.625, 0.5, 0.5, 0.5, 0.5, 0.25, 0.625, 0.25, 0.625, 0.375, 0.5, 0.375, 0.625, 0.25, 0.75, 0.25, 0.75, 0.375, 0.625, 0.375, 0.75, 0.375, 0.875, 0.375, 0.875, 0.5, 0.75, 0.5, 0.75, 0.25, 0.875, 0.25, 0.875, 0.375, 0.75, 0.375, 0.875, 0.25, 1.0, 0.25, 1.0, 0.375, 0.875, 0.375, 0.25, 0.375, 0.375, 0.375, 0.375, 0.5, 0.25, 0.5, 0.25, 0.25, 0.375, 0.25, 0.375, 0.375, 0.25, 0.375, 0.375, 0.25, 0.5, 0.25, 0.5, 0.375, 0.375, 0.375, 0.25, 0.875, 0.375, 0.875, 0.375, 1.0, 0.25, 1.0, 0.25, 0.75, 0.375, 0.75, 0.375, 0.875, 0.25, 0.875, 0.375, 0.75, 0.5, 0.75, 0.5, 0.875, 0.375, 0.875, 0.75, 0.875, 0.875, 0.875, 0.75, 1.0, 0.75, 0.875, 0.875, 0.75, 0.875, 0.875, 0.875, 0.75, 1.0, 0.75, 0.875, 0.875, 0.75, 0.75, 0.75, 0.875, 0.875, 0.75, 0.375, 0.875, 0.375, 1.0, 0.5, 1.0, 0.5, 0.875, 0.375, 0.375, 0.375, 0.5, 0.5, 0.5, 0.5, 0.375, 0.875, 0.375, 0.875, 0.5, 1.0, 0.5, 1.0, 0.375, 0.625, 0.375, 0.625, 0.5, 0.75, 0.5, 0.75, 0.375, 0.625, 0.125, 0.625, 0.25, 0.75, 0.25, 0.75, 0.125, 0.75, 0.0, 0.75, 0.125, 0.875, 0.125, 0.125, 0.375, 0.125, 0.5, 0.25, 0.5, 0.25, 0.375, 0.0, 0.25, 0.125, 0.25, 0.125, 0.125, 0.375, 0.125, 0.375, 0.25, 0.5, 0.25, 0.5, 0.125, 0.0, 0.75, 0.125, 0.875, 0.125, 0.75, 0.125, 0.625, 0.125, 0.75, 0.25, 0.75, 0.25, 0.625, 0.375, 0.625, 0.375, 0.75, 0.5, 0.75, 0.5, 0.625, 0.625, 0.875, 0.625, 1.0, 0.75, 1.0, 0.75, 0.875, 0.625, 0.625, 0.625, 0.75, 0.75, 0.75, 0.75, 0.625, 0.875, 0.625, 0.875, 0.75, 1.0, 0.75, 1.0, 0.625, 0.75, 0.625, 0.75, 0.75, 0.875, 0.75, 0.875, 0.625, 0.75, 0.5, 0.75, 0.625, 0.875, 0.625, 0.875, 0.5, 0.875, 0.5, 0.875, 0.625, 1.0, 0.625, 1.0, 0.5, 0.5, 0.625, 0.5, 0.75, 0.625, 0.75, 0.625, 0.625, 0.5, 0.5, 0.5, 0.625, 0.625, 0.625, 0.625, 0.5, 0.625, 0.5, 0.625, 0.625, 0.75, 0.625, 0.75, 0.5, 0.5, 0.875, 0.5, 1.0, 0.625, 1.0, 0.625, 0.875, 0.5, 0.75, 0.5, 0.875, 0.625, 0.875, 0.625, 0.75, 0.625, 0.75, 0.625, 0.875, 0.75, 0.875, 0.75, 0.75, 0.25, 0.625, 0.25, 0.75, 0.375, 0.75, 0.375, 0.625, 0.25, 0.5, 0.25, 0.625, 0.375, 0.625, 0.375, 0.5, 0.375, 0.5, 0.375, 0.625, 0.5, 0.625, 0.5, 0.5, 0.0, 0.625, 0.0, 0.75, 0.125, 0.75, 0.125, 0.625, 0.0, 0.5, 0.0, 0.625, 0.125, 0.625, 0.125, 0.5, 0.125, 0.5, 0.125, 0.625, 0.25, 0.625, 0.25, 0.5, 0.125, 0.875, 0.25, 1.0, 0.25, 0.875, 0.125, 0.875, 0.25, 0.875, 0.125, 0.75, 0.125, 0.75, 0.25, 0.875, 0.25, 0.75, 0.25, 0.125, 0.25, 0.25, 0.375, 0.25, 0.375, 0.125, 0.25, 0.0, 0.25, 0.125, 0.375, 0.125, 0.375, 0.0, 0.375, 0.0, 0.375, 0.125, 0.5, 0.125, 0.5, 0.0, 0.125, 0.25, 0.25, 0.25, 0.25, 0.125, 0.125, 0.25, 0.25, 0.125, 0.125, 0.125, 0.125, 0.125, 0.25, 0.125, 0.25, 0.0, 0.0, 0.375, 0.0, 0.5, 0.125, 0.5, 0.125, 0.375, 0.0, 0.25, 0.0, 0.375, 0.125, 0.375, 0.125, 0.25, 0.125, 0.25, 0.125, 0.375, 0.25, 0.375, 0.25, 0.25, 0.75, 0.125, 0.75, 0.25, 0.875, 0.25, 0.75, 0.125, 0.875, 0.25, 0.875, 0.125, 0.875, 0.125, 0.875, 0.25, 1.0, 0.25, 0.5, 0.125, 0.5, 0.25, 0.625, 0.25, 0.625, 0.125, 0.5, 0.0, 0.5, 0.125, 0.625, 0.125, 0.625, 0.0, 0.625, 0.0, 0.625, 0.125, 0.75, 0.125, 0.75, 0.0, 0.5, 0.375, 0.5, 0.5, 0.625, 0.5, 0.625, 0.375, 0.5, 0.25, 0.5, 0.375, 0.625, 0.375, 0.625, 0.25, 0.625, 0.25, 0.625, 0.375, 0.75, 0.375, 0.75, 0.25, 0.75, 0.375, 0.75, 0.5, 0.875, 0.5, 0.875, 0.375, 0.75, 0.25, 0.75, 0.375, 0.875, 0.375, 0.875, 0.25, 0.875, 0.25, 0.875, 0.375, 1.0, 0.375, 1.0, 0.25, 0.25, 0.375, 0.25, 0.5, 0.375, 0.5, 0.375, 0.375, 0.25, 0.25, 0.25, 0.375, 0.375, 0.375, 0.375, 0.25, 0.375, 0.25, 0.375, 0.375, 0.5, 0.375, 0.5, 0.25, 0.25, 0.875, 0.25, 1.0, 0.375, 1.0, 0.375, 0.875, 0.25, 0.75, 0.25, 0.875, 0.375, 0.875, 0.375, 0.75, 0.375, 0.75, 0.375, 0.875, 0.5, 0.875, 0.5, 0.75, 0.75, 0.875, 0.75, 1.0, 0.875, 0.875, 0.75, 0.875, 0.875, 0.875, 0.875, 0.75, 0.875, 0.75, 0.875, 0.875, 1.0, 0.75, 0.0, 0.5, 0.0, 0.625, 0.0, 0.625, 0.0, 0.5, 0.5, 0.0, 0.375, 0.0, 0.375, 0.0, 0.5, 0.0, 1.0, 0.5, 1.0, 0.375, 1.0, 0.375, 1.0, 0.5, 0.5, 1.0, 0.625, 1.0, 0.625, 1.0, 0.5, 1.0, 0.0, 0.25, 0.0, 0.375, 0.0, 0.375, 0.0, 0.25, 0.75, 0.0, 0.625, 0.0, 0.625, 0.0, 0.75, 0.0, 1.0, 0.75, 1.0, 0.625, 1.0, 0.625, 1.0, 0.75, 0.25, 1.0, 0.375, 1.0, 0.375, 1.0, 0.25, 1.0, 0.0, 0.75, 0.125, 0.875, 0.125, 0.875, 0.0, 0.75, 0.25, 0.0, 0.125, 0.125, 0.125, 0.125, 0.25, 0.0, 1.0, 0.25, 0.875, 0.125, 0.875, 0.125, 1.0, 0.25, 0.75, 1.0, 0.875, 0.875, 0.875, 0.875, 0.75, 1.0, 0.0, 0.625, 0.0, 0.75, 0.0, 0.75, 0.0, 0.625, 0.375, 0.0, 0.25, 0.0, 0.25, 0.0, 0.375, 0.0, 1.0, 0.375, 1.0, 0.25, 1.0, 0.25, 1.0, 0.375, 0.625, 1.0, 0.75, 1.0, 0.75, 1.0, 0.625, 1.0, 0.0, 0.375, 0.0, 0.5, 0.0, 0.5, 0.0, 0.375, 0.625, 0.0, 0.5, 0.0, 0.5, 0.0, 0.625, 0.0, 1.0, 0.625, 1.0, 0.5, 1.0, 0.5, 1.0, 0.625, 0.375, 1.0, 0.5, 1.0, 0.5, 1.0, 0.375, 1.0, 0.125, 0.875, 0.25, 1.0, 0.25, 1.0, 0.125, 0.875, 0.125, 0.125, 0.0, 0.25, 0.0, 0.25, 0.125, 0.125, 0.875, 0.125, 0.75, 0.0, 0.75, 0.0, 0.875, 0.125, 0.875, 0.875, 1.0, 0.75, 1.0, 0.75, 0.875, 0.875])
me_002.materials.append(mat_green)
me_002.update()
me_003 = bpy.data.meshes.new('平面.003')
me_003.from_pydata([(-2.019, 6.813e-09, 0.6626), (-1.054, -0.4184, 0.4943), (-0.06594, 2.342e-09, 0.0603), (-1.054, 0.4184, 0.4943), (-1.036, 6.813e-09, 0.5466), (-1.842, -0.2348, 0.6869), (-0.7036, -0.4559, 0.3521), (-0.3051, 0.2348, 0.2311), (-1.426, 0.4543, 0.5726), (-1.842, 0.2348, 0.6869), (-1.426, -0.4543, 0.5726), (-0.3051, -0.2348, 0.2311), (-0.7036, 0.4559, 0.3521), (-1.042, 0.2149, 0.6216), (-1.042, -0.2149, 0.6216), (-1.444, 6.813e-09, 0.6102), (-0.6967, 6.813e-09, 0.4736), (-0.6991, -0.2307, 0.5162), (-1.439, -0.2291, 0.6373), (-1.439, 0.2291, 0.6373), (-0.6991, 0.2307, 0.5162), (-1.937, 0.1174, 0.6995), (-1.237, -0.4364, 0.5334), (-0.1765, -0.1174, 0.1704), (-0.8787, 0.4372, 0.4232), (-1.048, 0.3167, 0.5579), (-1.039, -0.1075, 0.6412), (-1.744, 6.813e-09, 0.6418), (-0.8663, 6.813e-09, 0.5073), (-1.937, -0.1174, 0.6995), (-0.8787, -0.4372, 0.4232), (-0.1765, 0.1174, 0.1704), (-1.237, 0.4364, 0.5334), (-1.63, 0.3446, 0.6298), (-1.63, -0.3446, 0.6298), (-0.5245, -0.3454, 0.2916), (-0.5245, 0.3454, 0.2916), (-1.039, 0.1075, 0.6412), (-1.048, -0.3167, 0.5579), (-1.228, 6.813e-09, 0.5425), (-0.3889, 4.849e-09, 0.245), (-0.6979, -0.1153, 0.5556), (-0.7013, -0.3433, 0.4342), (-0.8705, -0.2228, 0.5683), (-0.5207, -0.2327, 0.3737), (-1.444, -0.1145, 0.652), (-1.432, -0.3417, 0.6049), (-1.643, -0.232, 0.6621), (-1.231, -0.222, 0.628), (-1.432, 0.3417, 0.6049), (-1.444, 0.1145, 0.652), (-1.643, 0.232, 0.6621), (-1.231, 0.222, 0.628), (-0.7013, 0.3433, 0.4342), (-0.6979, 0.1153, 0.5556), (-0.8705, 0.2228, 0.5683), (-0.5207, 0.2327, 0.3737), (-0.4689, 0.1164, 0.3643), (-0.8684, 0.1114, 0.5597), (-0.8746, 0.33, 0.4961), (-1.23, 0.111, 0.6059), (-1.697, 0.116, 0.6767), (-1.233, -0.3292, 0.5814), (-1.697, -0.116, 0.6767), (-0.8746, -0.33, 0.4961), (-0.8684, -0.1114, 0.5597), (-0.4689, -0.1164, 0.3643), (-1.23, -0.111, 0.6059), (-1.233, 0.3292, 0.5814), (-2.023, 6.813e-09, 0.6227), (-1.063, -0.3981, 0.461), (-0.08692, 4.756e-10, 0.02625), (-1.063, 0.3981, 0.461), (-1.041, 9.487e-09, 0.507), (-1.847, -0.2314, 0.6473), (-0.7196, -0.4343, 0.3225), (-0.3265, 0.2251, 0.1987), (-1.432, 0.4419, 0.5351), (-1.847, 0.2314, 0.6473), (-1.432, -0.4419, 0.5351), (-0.3265, -0.2251, 0.1987), (-0.7196, 0.4343, 0.3225), (-1.048, 0.2045, 0.5836), (-1.048, -0.2045, 0.5836), (-1.452, 9.627e-09, 0.5708), (-0.7136, 6.813e-09, 0.4374), (-0.715, -0.2157, 0.4827), (-1.443, -0.2224, 0.5981), (-1.443, 0.2224, 0.5981), (-0.715, 0.2157, 0.4827), (-1.94, 0.1264, 0.6607), (-1.245, -0.4202, 0.4976), (-0.197, -0.1279, 0.1377), (-0.8888, 0.4151, 0.3914), (-1.056, 0.2965, 0.5243), (-1.044, -0.1185, 0.6031), (-1.748, 7.615e-09, 0.602), (-0.8752, 1.129e-08, 0.4683), (-1.94, -0.1264, 0.6607), (-0.8888, -0.4151, 0.3914), (-0.197, 0.1279, 0.1377), (-1.245, 0.4202, 0.4976), (-1.635, 0.3341, 0.5915), (-1.635, -0.3341, 0.5915), (-0.5448, -0.3247, 0.264), (-0.5448, 0.3247, 0.264), (-1.044, 0.1185, 0.6031), (-1.056, -0.2965, 0.5243), (-1.231, 9.653e-09, 0.5026), (-0.4108, 1.913e-09, 0.2115), (-0.7126, -0.1212, 0.5188), (-0.7171, -0.3217, 0.4045), (-0.8807, -0.2095, 0.532), (-0.5429, -0.2179, 0.3439), (-1.45, -0.1214, 0.613), (-1.437, -0.3296, 0.5671), (-1.648, -0.2251, 0.623), (-1.233, -0.2142, 0.5888), (-1.437, 0.3296, 0.5671), (-1.45, 0.1214, 0.613), (-1.648, 0.2251, 0.623), (-1.233, 0.2142, 0.5888), (-0.7171, 0.3217, 0.4045), (-0.7126, 0.1212, 0.5188), (-0.8807, 0.2095, 0.532), (-0.5429, 0.2179, 0.3439), (-0.4923, 0.1209, 0.3322), (-0.8781, 0.1208, 0.5221), (-0.8843, 0.308, 0.4641), (-1.232, 0.1223, 0.5676), (-1.701, 0.1214, 0.6373), (-1.239, -0.313, 0.5453), (-1.701, -0.1214, 0.6373), (-0.8843, -0.308, 0.4641), (-0.8781, -0.1208, 0.5221), (-0.4923, -0.1209, 0.3322), (-1.232, -0.1223, 0.5676), (-1.239, 0.313, 0.5453)], [], [(20, 56, 53), (68, 25, 3, 32), (67, 26, 4, 39), (66, 23, 2, 40), (65, 41, 16, 28), (64, 42, 17, 43), (6, 35, 42), (63, 45, 15, 27), (5, 34, 47), (62, 38, 14, 48), (9, 51, 33), (61, 50, 19, 51), (60, 37, 13, 52), (59, 53, 12, 24), (58, 54, 20, 55), (57, 31, 7, 56), (54, 57, 56, 20), (16, 40, 57, 54), (40, 2, 31, 57), (37, 58, 55, 13), (4, 28, 58, 37), (28, 16, 54, 58), (25, 59, 24, 3), (13, 55, 59, 25), (55, 20, 53, 59), (50, 60, 52, 19), (15, 39, 60, 50), (39, 4, 37, 60), (21, 61, 51, 9), (0, 27, 61, 21), (27, 15, 50, 61), (33, 49, 8), (33, 51, 49), (51, 19, 49), (46, 62, 48, 18), (10, 22, 62, 46), (22, 1, 38, 62), (47, 46, 18), (47, 34, 46), (34, 10, 46), (29, 63, 27, 0), (5, 47, 63, 29), (47, 18, 45, 63), (42, 44, 17), (42, 35, 44), (35, 11, 44), (38, 64, 43, 14), (1, 30, 64, 38), (30, 6, 42, 64), (26, 65, 28, 4), (14, 43, 65, 26), (43, 17, 41, 65), (41, 66, 40, 16), (17, 44, 66, 41), (44, 11, 23, 66), (45, 67, 39, 15), (18, 48, 67, 45), (48, 14, 26, 67), (49, 68, 32, 8), (19, 52, 68, 49), (52, 13, 25, 68), (53, 36, 12), (53, 56, 36), (56, 7, 36), (89, 122, 125), (137, 101, 72, 94), (136, 108, 73, 95), (135, 109, 71, 92), (134, 97, 85, 110), (133, 112, 86, 111), (75, 111, 104), (132, 96, 84, 114), (74, 116, 103), (131, 117, 83, 107), (78, 102, 120), (130, 120, 88, 119), (129, 121, 82, 106), (128, 93, 81, 122), (127, 124, 89, 123), (126, 125, 76, 100), (123, 89, 125, 126), (85, 123, 126, 109), (109, 126, 100, 71), (106, 82, 124, 127), (73, 106, 127, 97), (97, 127, 123, 85), (94, 72, 93, 128), (82, 94, 128, 124), (124, 128, 122, 89), (119, 88, 121, 129), (84, 119, 129, 108), (108, 129, 106, 73), (90, 78, 120, 130), (69, 90, 130, 96), (96, 130, 119, 84), (102, 77, 118), (102, 118, 120), (120, 118, 88), (115, 87, 117, 131), (79, 115, 131, 91), (91, 131, 107, 70), (116, 87, 115), (116, 115, 103), (103, 115, 79), (98, 69, 96, 132), (74, 98, 132, 116), (116, 132, 114, 87), (111, 86, 113), (111, 113, 104), (104, 113, 80), (107, 83, 112, 133), (70, 107, 133, 99), (99, 133, 111, 75), (95, 73, 97, 134), (83, 95, 134, 112), (112, 134, 110, 86), (110, 85, 109, 135), (86, 110, 135, 113), (113, 135, 92, 80), (114, 84, 108, 136), (87, 114, 136, 117), (117, 136, 95, 83), (118, 77, 101, 137), (88, 118, 137, 121), (121, 137, 94, 82), (122, 81, 105), (122, 105, 125), (125, 105, 76), (0, 21, 90, 69), (1, 22, 91, 70), (2, 23, 92, 71), (3, 24, 93, 72), (5, 29, 98, 74), (6, 30, 99, 75), (7, 31, 100, 76), (8, 32, 101, 77), (9, 33, 102, 78), (10, 34, 103, 79), (11, 35, 104, 80), (12, 36, 105, 81), (21, 9, 78, 90), (22, 10, 79, 91), (23, 11, 80, 92), (24, 12, 81, 93), (29, 0, 69, 98), (30, 1, 70, 99), (31, 2, 71, 100), (32, 3, 72, 101), (33, 8, 77, 102), (34, 5, 74, 103), (35, 6, 75, 104), (36, 7, 76, 105)])
_uv = me_003.uv_layers.new(name='UVマップ')
_uv.uv.foreach_set('vector', [0.75, 0.75, 0.875, 0.75, 0.75, 0.875, 0.375, 0.875, 0.5, 0.875, 0.5, 1.0, 0.375, 1.0, 0.375, 0.375, 0.5, 0.375, 0.5, 0.5, 0.375, 0.5, 0.875, 0.375, 1.0, 0.375, 1.0, 0.5, 0.875, 0.5, 0.625, 0.375, 0.75, 0.375, 0.75, 0.5, 0.625, 0.5, 0.625, 0.125, 0.75, 0.125, 0.75, 0.25, 0.625, 0.25, 0.75, 0.0, 0.875, 0.125, 0.75, 0.125, 0.125, 0.375, 0.25, 0.375, 0.25, 0.5, 0.125, 0.5, 0.0, 0.25, 0.125, 0.125, 0.125, 0.25, 0.375, 0.125, 0.5, 0.125, 0.5, 0.25, 0.375, 0.25, 0.0, 0.75, 0.125, 0.75, 0.125, 0.875, 0.125, 0.625, 0.25, 0.625, 0.25, 0.75, 0.125, 0.75, 0.375, 0.625, 0.5, 0.625, 0.5, 0.75, 0.375, 0.75, 0.625, 0.875, 0.75, 0.875, 0.75, 1.0, 0.625, 1.0, 0.625, 0.625, 0.75, 0.625, 0.75, 0.75, 0.625, 0.75, 0.875, 0.625, 1.0, 0.625, 1.0, 0.75, 0.875, 0.75, 0.75, 0.625, 0.875, 0.625, 0.875, 0.75, 0.75, 0.75, 0.75, 0.5, 0.875, 0.5, 0.875, 0.625, 0.75, 0.625, 0.875, 0.5, 1.0, 0.5, 1.0, 0.625, 0.875, 0.625, 0.5, 0.625, 0.625, 0.625, 0.625, 0.75, 0.5, 0.75, 0.5, 0.5, 0.625, 0.5, 0.625, 0.625, 0.5, 0.625, 0.625, 0.5, 0.75, 0.5, 0.75, 0.625, 0.625, 0.625, 0.5, 0.875, 0.625, 0.875, 0.625, 1.0, 0.5, 1.0, 0.5, 0.75, 0.625, 0.75, 0.625, 0.875, 0.5, 0.875, 0.625, 0.75, 0.75, 0.75, 0.75, 0.875, 0.625, 0.875, 0.25, 0.625, 0.375, 0.625, 0.375, 0.75, 0.25, 0.75, 0.25, 0.5, 0.375, 0.5, 0.375, 0.625, 0.25, 0.625, 0.375, 0.5, 0.5, 0.5, 0.5, 0.625, 0.375, 0.625, 0.0, 0.625, 0.125, 0.625, 0.125, 0.75, 0.0, 0.75, 0.0, 0.5, 0.125, 0.5, 0.125, 0.625, 0.0, 0.625, 0.125, 0.5, 0.25, 0.5, 0.25, 0.625, 0.125, 0.625, 0.125, 0.875, 0.25, 0.875, 0.25, 1.0, 0.125, 0.875, 0.125, 0.75, 0.25, 0.875, 0.125, 0.75, 0.25, 0.75, 0.25, 0.875, 0.25, 0.125, 0.375, 0.125, 0.375, 0.25, 0.25, 0.25, 0.25, 0.0, 0.375, 0.0, 0.375, 0.125, 0.25, 0.125, 0.375, 0.0, 0.5, 0.0, 0.5, 0.125, 0.375, 0.125, 0.125, 0.25, 0.25, 0.125, 0.25, 0.25, 0.125, 0.25, 0.125, 0.125, 0.25, 0.125, 0.125, 0.125, 0.25, 0.0, 0.25, 0.125, 0.0, 0.375, 0.125, 0.375, 0.125, 0.5, 0.0, 0.5, 0.0, 0.25, 0.125, 0.25, 0.125, 0.375, 0.0, 0.375, 0.125, 0.25, 0.25, 0.25, 0.25, 0.375, 0.125, 0.375, 0.75, 0.125, 0.875, 0.25, 0.75, 0.25, 0.75, 0.125, 0.875, 0.125, 0.875, 0.25, 0.875, 0.125, 1.0, 0.25, 0.875, 0.25, 0.5, 0.125, 0.625, 0.125, 0.625, 0.25, 0.5, 0.25, 0.5, 0.0, 0.625, 0.0, 0.625, 0.125, 0.5, 0.125, 0.625, 0.0, 0.75, 0.0, 0.75, 0.125, 0.625, 0.125, 0.5, 0.375, 0.625, 0.375, 0.625, 0.5, 0.5, 0.5, 0.5, 0.25, 0.625, 0.25, 0.625, 0.375, 0.5, 0.375, 0.625, 0.25, 0.75, 0.25, 0.75, 0.375, 0.625, 0.375, 0.75, 0.375, 0.875, 0.375, 0.875, 0.5, 0.75, 0.5, 0.75, 0.25, 0.875, 0.25, 0.875, 0.375, 0.75, 0.375, 0.875, 0.25, 1.0, 0.25, 1.0, 0.375, 0.875, 0.375, 0.25, 0.375, 0.375, 0.375, 0.375, 0.5, 0.25, 0.5, 0.25, 0.25, 0.375, 0.25, 0.375, 0.375, 0.25, 0.375, 0.375, 0.25, 0.5, 0.25, 0.5, 0.375, 0.375, 0.375, 0.25, 0.875, 0.375, 0.875, 0.375, 1.0, 0.25, 1.0, 0.25, 0.75, 0.375, 0.75, 0.375, 0.875, 0.25, 0.875, 0.375, 0.75, 0.5, 0.75, 0.5, 0.875, 0.375, 0.875, 0.75, 0.875, 0.875, 0.875, 0.75, 1.0, 0.75, 0.875, 0.875, 0.75, 0.875, 0.875, 0.875, 0.75, 1.0, 0.75, 0.875, 0.875, 0.75, 0.75, 0.75, 0.875, 0.875, 0.75, 0.375, 0.875, 0.375, 1.0, 0.5, 1.0, 0.5, 0.875, 0.375, 0.375, 0.375, 0.5, 0.5, 0.5, 0.5, 0.375, 0.875, 0.375, 0.875, 0.5, 1.0, 0.5, 1.0, 0.375, 0.625, 0.375, 0.625, 0.5, 0.75, 0.5, 0.75, 0.375, 0.625, 0.125, 0.625, 0.25, 0.75, 0.25, 0.75, 0.125, 0.75, 0.0, 0.75, 0.125, 0.875, 0.125, 0.125, 0.375, 0.125, 0.5, 0.25, 0.5, 0.25, 0.375, 0.0, 0.25, 0.125, 0.25, 0.125, 0.125, 0.375, 0.125, 0.375, 0.25, 0.5, 0.25, 0.5, 0.125, 0.0, 0.75, 0.125, 0.875, 0.125, 0.75, 0.125, 0.625, 0.125, 0.75, 0.25, 0.75, 0.25, 0.625, 0.375, 0.625, 0.375, 0.75, 0.5, 0.75, 0.5, 0.625, 0.625, 0.875, 0.625, 1.0, 0.75, 1.0, 0.75, 0.875, 0.625, 0.625, 0.625, 0.75, 0.75, 0.75, 0.75, 0.625, 0.875, 0.625, 0.875, 0.75, 1.0, 0.75, 1.0, 0.625, 0.75, 0.625, 0.75, 0.75, 0.875, 0.75, 0.875, 0.625, 0.75, 0.5, 0.75, 0.625, 0.875, 0.625, 0.875, 0.5, 0.875, 0.5, 0.875, 0.625, 1.0, 0.625, 1.0, 0.5, 0.5, 0.625, 0.5, 0.75, 0.625, 0.75, 0.625, 0.625, 0.5, 0.5, 0.5, 0.625, 0.625, 0.625, 0.625, 0.5, 0.625, 0.5, 0.625, 0.625, 0.75, 0.625, 0.75, 0.5, 0.5, 0.875, 0.5, 1.0, 0.625, 1.0, 0.625, 0.875, 0.5, 0.75, 0.5, 0.875, 0.625, 0.875, 0.625, 0.75, 0.625, 0.75, 0.625, 0.875, 0.75, 0.875, 0.75, 0.75, 0.25, 0.625, 0.25, 0.75, 0.375, 0.75, 0.375, 0.625, 0.25, 0.5, 0.25, 0.625, 0.375, 0.625, 0.375, 0.5, 0.375, 0.5, 0.375, 0.625, 0.5, 0.625, 0.5, 0.5, 0.0, 0.625, 0.0, 0.75, 0.125, 0.75, 0.125, 0.625, 0.0, 0.5, 0.0, 0.625, 0.125, 0.625, 0.125, 0.5, 0.125, 0.5, 0.125, 0.625, 0.25, 0.625, 0.25, 0.5, 0.125, 0.875, 0.25, 1.0, 0.25, 0.875, 0.125, 0.875, 0.25, 0.875, 0.125, 0.75, 0.125, 0.75, 0.25, 0.875, 0.25, 0.75, 0.25, 0.125, 0.25, 0.25, 0.375, 0.25, 0.375, 0.125, 0.25, 0.0, 0.25, 0.125, 0.375, 0.125, 0.375, 0.0, 0.375, 0.0, 0.375, 0.125, 0.5, 0.125, 0.5, 0.0, 0.125, 0.25, 0.25, 0.25, 0.25, 0.125, 0.125, 0.25, 0.25, 0.125, 0.125, 0.125, 0.125, 0.125, 0.25, 0.125, 0.25, 0.0, 0.0, 0.375, 0.0, 0.5, 0.125, 0.5, 0.125, 0.375, 0.0, 0.25, 0.0, 0.375, 0.125, 0.375, 0.125, 0.25, 0.125, 0.25, 0.125, 0.375, 0.25, 0.375, 0.25, 0.25, 0.75, 0.125, 0.75, 0.25, 0.875, 0.25, 0.75, 0.125, 0.875, 0.25, 0.875, 0.125, 0.875, 0.125, 0.875, 0.25, 1.0, 0.25, 0.5, 0.125, 0.5, 0.25, 0.625, 0.25, 0.625, 0.125, 0.5, 0.0, 0.5, 0.125, 0.625, 0.125, 0.625, 0.0, 0.625, 0.0, 0.625, 0.125, 0.75, 0.125, 0.75, 0.0, 0.5, 0.375, 0.5, 0.5, 0.625, 0.5, 0.625, 0.375, 0.5, 0.25, 0.5, 0.375, 0.625, 0.375, 0.625, 0.25, 0.625, 0.25, 0.625, 0.375, 0.75, 0.375, 0.75, 0.25, 0.75, 0.375, 0.75, 0.5, 0.875, 0.5, 0.875, 0.375, 0.75, 0.25, 0.75, 0.375, 0.875, 0.375, 0.875, 0.25, 0.875, 0.25, 0.875, 0.375, 1.0, 0.375, 1.0, 0.25, 0.25, 0.375, 0.25, 0.5, 0.375, 0.5, 0.375, 0.375, 0.25, 0.25, 0.25, 0.375, 0.375, 0.375, 0.375, 0.25, 0.375, 0.25, 0.375, 0.375, 0.5, 0.375, 0.5, 0.25, 0.25, 0.875, 0.25, 1.0, 0.375, 1.0, 0.375, 0.875, 0.25, 0.75, 0.25, 0.875, 0.375, 0.875, 0.375, 0.75, 0.375, 0.75, 0.375, 0.875, 0.5, 0.875, 0.5, 0.75, 0.75, 0.875, 0.75, 1.0, 0.875, 0.875, 0.75, 0.875, 0.875, 0.875, 0.875, 0.75, 0.875, 0.75, 0.875, 0.875, 1.0, 0.75, 0.0, 0.5, 0.0, 0.625, 0.0, 0.625, 0.0, 0.5, 0.5, 0.0, 0.375, 0.0, 0.375, 0.0, 0.5, 0.0, 1.0, 0.5, 1.0, 0.375, 1.0, 0.375, 1.0, 0.5, 0.5, 1.0, 0.625, 1.0, 0.625, 1.0, 0.5, 1.0, 0.0, 0.25, 0.0, 0.375, 0.0, 0.375, 0.0, 0.25, 0.75, 0.0, 0.625, 0.0, 0.625, 0.0, 0.75, 0.0, 1.0, 0.75, 1.0, 0.625, 1.0, 0.625, 1.0, 0.75, 0.25, 1.0, 0.375, 1.0, 0.375, 1.0, 0.25, 1.0, 0.0, 0.75, 0.125, 0.875, 0.125, 0.875, 0.0, 0.75, 0.25, 0.0, 0.125, 0.125, 0.125, 0.125, 0.25, 0.0, 1.0, 0.25, 0.875, 0.125, 0.875, 0.125, 1.0, 0.25, 0.75, 1.0, 0.875, 0.875, 0.875, 0.875, 0.75, 1.0, 0.0, 0.625, 0.0, 0.75, 0.0, 0.75, 0.0, 0.625, 0.375, 0.0, 0.25, 0.0, 0.25, 0.0, 0.375, 0.0, 1.0, 0.375, 1.0, 0.25, 1.0, 0.25, 1.0, 0.375, 0.625, 1.0, 0.75, 1.0, 0.75, 1.0, 0.625, 1.0, 0.0, 0.375, 0.0, 0.5, 0.0, 0.5, 0.0, 0.375, 0.625, 0.0, 0.5, 0.0, 0.5, 0.0, 0.625, 0.0, 1.0, 0.625, 1.0, 0.5, 1.0, 0.5, 1.0, 0.625, 0.375, 1.0, 0.5, 1.0, 0.5, 1.0, 0.375, 1.0, 0.125, 0.875, 0.25, 1.0, 0.25, 1.0, 0.125, 0.875, 0.125, 0.125, 0.0, 0.25, 0.0, 0.25, 0.125, 0.125, 0.875, 0.125, 0.75, 0.0, 0.75, 0.0, 0.875, 0.125, 0.875, 0.875, 1.0, 0.75, 1.0, 0.75, 0.875, 0.875])
me_003.materials.append(mat_green)
me_003.update()

# ---- objects
ob_light = bpy.data.objects.new('Light', light_light)
ob_camera = bpy.data.objects.new('Camera', cam_camera)
ob_x = bpy.data.objects.new('平面', me_x)
ob_001 = bpy.data.objects.new('平面.001', me_001)
ob_002 = bpy.data.objects.new('平面.002', me_002)
ob_003 = bpy.data.objects.new('平面.003', me_003)

# ---- transforms, parenting, visibility, modifiers, constraints
ob_light.location = (4.076, 1.005, 5.904)
ob_light.rotation_euler = (0.6503, 0.05522, 1.866)
ob_light.lock_rotations_4d = False
ob_light.empty_display_type = 'ARROWS'
ob_light.color = (0.0, 0.0, 0.0, 0.0)
ob_light.lineart.crease_threshold = 0.0
ob_camera.location = (7.359, -6.926, 4.958)
ob_camera.rotation_euler = (1.109, 0.0, 0.8149)
ob_camera.lock_rotations_4d = False
ob_camera.empty_display_type = 'ARROWS'
ob_camera.color = (0.0, 0.0, 0.0, 0.0)
ob_camera.display_type = 'WIRE'
ob_camera.lineart.crease_threshold = 0.0
ob_x.location = (0.0, 0.0, 0.0)
ob_x.rotation_euler = (0.0, -0.1939, 0.0)
ob_x.scale = (1.029, 1.029, 1.029)
ob_001.location = (0.0, 0.0, 0.0)
ob_001.rotation_euler = (-1.289e-08, -0.2915, 1.571)
ob_001.scale = (0.8315, 1.024, 1.024)
ob_002.location = (0.0, 0.0, 0.0)
ob_002.rotation_euler = (0.0, 0.298, 0.0)
ob_003.location = (0.0, 0.0, 0.0)
ob_003.rotation_euler = (1.064e-08, 0.3438, 1.571)
ob_003.scale = (0.8932, 1.1, 1.1)

# ---- collection membership
col_collection.objects.link(ob_light)
col_collection.objects.link(ob_camera)
col_collection.objects.link(ob_x)
col_collection.objects.link(ob_001)
col_collection.objects.link(ob_002)
col_collection.objects.link(ob_003)

# ---- scene / render settings (as saved in the file)
scene.camera = ob_camera
scene.frame_start = 1; scene.frame_end = 30; scene.frame_set(30)
scene.render.engine = 'BLENDER_EEVEE_NEXT'
bpy.context.view_layer.update()
